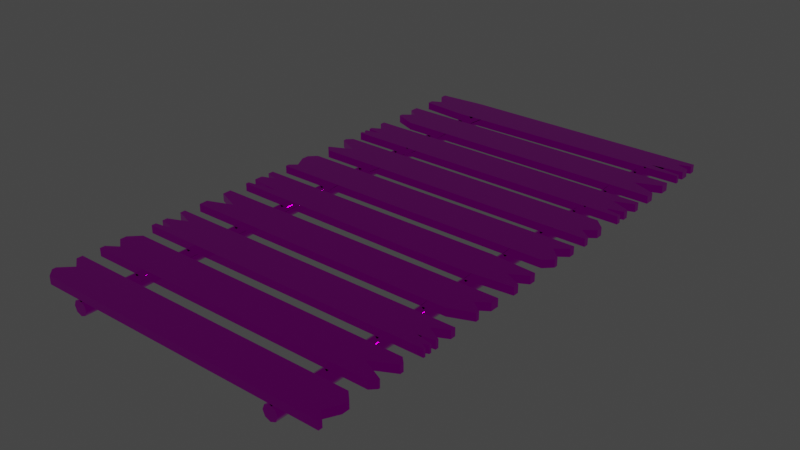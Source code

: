 # Source: Platform.blend  (saved by Blender 2.93.20; exported with 4.5.12 LTS)
import bpy
from mathutils import Matrix  # noqa: F401  (used for matrix-valued properties, if any)

bpy.ops.wm.read_factory_settings(use_empty=True)
scene = bpy.context.scene
scene.name = 'Scene'

# ---- collections
col_collection = bpy.data.collections.new('Collection'); scene.collection.children.link(col_collection)

# ---- images (referenced by path relative to the original .blend; pixels are not part of the script)
import os
ASSET_DIR = os.environ.get("B2B_ASSET_DIR", "")  # directory of the original .blend (textures are referenced by path, not embedded)
HERE = os.path.dirname(os.path.abspath(__file__))  # packed textures are extracted next to this script under _unpacked/

def load_image(name, relpath, width, height, colorspace="sRGB"):
    """Load a texture the original file referenced (path relative to the .blend, or extracted next to this script)."""
    p = next((c for c in (os.path.join(HERE, relpath), os.path.join(ASSET_DIR, relpath)) if relpath and os.path.exists(c)), "")
    if p:
        img = bpy.data.images.load(p, check_existing=True)
        img.name = name
    else:  # same state as the original file: an image datablock whose file is absent (Cycles renders it pink)
        img = bpy.data.images.new(name, width, height)
        img.source = "FILE"
        img.filepath = "//" + (relpath or name)
    img.colorspace_settings.name = colorspace
    return img
img_map__1 = load_image('Map #1', 'Objects_initialShadingGroup_color.png', 1024, 1024, 'sRGB')
img_map__3 = load_image('Map #3', 'Objects_initialShadingGroup_nmap.png', 1024, 1024, 'Non-Color')
img_map__2 = load_image('Map #2', 'Objects_initialShadingGroup_rough.png', 1024, 1024, 'Non-Color')

# ---- materials (node trees are filled in below, after node groups)
mat_initialshadinggroup = bpy.data.materials.new('initialShadingGroup')
mat_initialshadinggroup.use_transparent_shadow = False
mat_initialshadinggroup.diffuse_color = (1.0, 1.0, 1.0, 1.0)
mat_initialshadinggroup.roughness = 0.0
mat_initialshadinggroup.specular_intensity = 1.0
mat_initialshadinggroup.metallic = 1.0

# ---- material node trees
mat_initialshadinggroup.use_nodes = True; mat_initialshadinggroup.node_tree.nodes.clear()
_N = mat_initialshadinggroup.node_tree.nodes; _L = mat_initialshadinggroup.node_tree.links
n0 = _N.new('ShaderNodeBsdfPrincipled'); n0.name = 'Principled BSDF'; n0.location = (10, 300)
n0.distribution = 'GGX'
n0.subsurface_method = 'BURLEY'
n0.inputs[1].default_value = 1.0
n0.inputs[2].default_value = 0.0
n0.inputs[3].default_value = 1.45
n0.inputs[27].default_value = (0.0, 0.0, 0.0, 1.0)
n1 = _N.new('ShaderNodeOutputMaterial'); n1.name = 'Material Output'; n1.location = (300, 300)
n2 = _N.new('ShaderNodeNormalMap'); n2.name = 'Normal Map'; n2.location = (-300, -300)
n2.label = 'Normal/Map'
n2.inputs[0].default_value = 0.02
n3 = _N.new('ShaderNodeTexImage'); n3.name = 'Image Texture'; n3.location = (-300, 600)
n3.image = img_map__1
n4 = _N.new('ShaderNodeTexImage'); n4.name = 'Image Texture.001'; n4.location = (-600, -900)
n4.image = img_map__3
n5 = _N.new('ShaderNodeTexImage'); n5.name = 'Image Texture.002'; n5.location = (-300, 300)
n5.image = img_map__2
_L.new(n0.outputs[0], n1.inputs[0])
_L.new(n2.outputs[0], n0.inputs[5])
_L.new(n3.outputs[0], n0.inputs[0])
_L.new(n4.outputs[0], n2.inputs[1])
_L.new(n5.outputs[0], n0.inputs[13])
n1.is_active_output = True

# ---- world
world_world = bpy.data.worlds.new('World'); scene.world = world_world
world_world.use_nodes = True; world_world.node_tree.nodes.clear()
_N = world_world.node_tree.nodes; _L = world_world.node_tree.links
n0 = _N.new('ShaderNodeOutputWorld'); n0.name = 'World Output'; n0.location = (300, 300)
n1 = _N.new('ShaderNodeBackground'); n1.name = 'Background'; n1.location = (10, 300)
n1.inputs[0].default_value = (0.05088, 0.05088, 0.05088, 1.0)
_L.new(n1.outputs[0], n0.inputs[0])
n0.is_active_output = True
world_world.color = (0.05088, 0.05088, 0.05088)
world_world.use_sun_shadow = False
world_world.sun_shadow_jitter_overblur = 0.0

# ---- meshes
me_beamsmesh = bpy.data.meshes.new('BeamsMesh')
me_beamsmesh.from_pydata([(-1.213, 0.04133, -3.027), (-1.154, 0.01325, -3.019), (-1.273, 0.01325, -3.019), (-1.297, -0.04617, -3.019), (-1.273, -0.1056, -3.019), (-1.213, -0.1302, -3.019), (-1.154, -0.1056, -3.019), (-1.129, -0.04617, -3.019), (-1.154, 0.01325, 3.027), (-1.213, 0.03787, 3.027), (-1.273, 0.01325, 3.027), (-1.297, -0.04617, 3.027), (-1.273, -0.1056, 3.027), (-1.213, -0.1302, 3.027), (-1.154, -0.1056, 3.027), (-1.129, -0.04617, 3.027), (-1.213, -0.04617, -3.019), (-1.213, -0.04617, 3.027), (1.273, 0.01325, -3.019), (1.213, 0.03787, -3.019), (1.154, 0.01325, -3.019), (1.129, -0.04617, -3.019), (1.154, -0.1056, -3.019), (1.213, -0.1302, -3.019), (1.273, -0.1056, -3.019), (1.297, -0.04617, -3.019), (1.273, 0.01325, 3.027), (1.213, 0.03787, 3.027), (1.154, 0.01325, 3.027), (1.129, -0.04617, 3.027), (1.154, -0.1056, 3.027), (1.213, -0.1302, 3.027), (1.273, -0.1056, 3.027), (1.297, -0.04617, 3.027), (1.213, -0.04617, -3.019), (1.213, -0.04617, 3.027)], [], [(9, 8, 1, 0), (10, 9, 0, 2), (11, 10, 2, 3), (12, 11, 3, 4), (13, 12, 4, 5), (14, 13, 5, 6), (15, 14, 6, 7), (8, 15, 7, 1), (0, 1, 16), (2, 0, 16), (3, 2, 16), (4, 3, 16), (5, 4, 16), (6, 5, 16), (7, 6, 16), (1, 7, 16), (8, 9, 17), (9, 10, 17), (10, 11, 17), (11, 12, 17), (12, 13, 17), (13, 14, 17), (14, 15, 17), (15, 8, 17), (27, 26, 18, 19), (28, 27, 19, 20), (29, 28, 20, 21), (30, 29, 21, 22), (31, 30, 22, 23), (31, 23, 24, 32), (33, 32, 24, 25), (26, 33, 25, 18), (19, 18, 34), (20, 19, 34), (21, 20, 34), (22, 21, 34), (23, 22, 34), (24, 23, 34), (25, 24, 34), (18, 25, 34), (26, 27, 35), (27, 28, 35), (28, 29, 35), (29, 30, 35), (30, 31, 35), (31, 32, 35), (32, 33, 35), (33, 26, 35)])
me_beamsmesh.polygons.foreach_set('use_smooth', [True] * 48)
_k = set([(0, 1), (0, 2), (1, 7), (2, 3), (3, 4), (4, 5), (5, 6), (6, 7), (8, 9), (8, 15), (9, 10), (10, 11), (11, 12), (12, 13), (13, 14), (14, 15), (18, 19), (18, 25), (19, 20), (20, 21), (21, 22), (22, 23), (23, 24), (24, 25), (26, 27), (26, 33), (27, 28), (28, 29), (29, 30), (30, 31), (31, 32), (32, 33)])
me_beamsmesh.attributes.new('sharp_edge', 'BOOLEAN', 'EDGE').data.foreach_set('value', [ (min(e.vertices), max(e.vertices)) in _k for e in me_beamsmesh.edges])
_uv = me_beamsmesh.uv_layers.new(name='UVChannel_1')
_uv.uv.foreach_set('vector', [0.732, 0.2917, 0.7346, 0.2917, 0.7346, 0.5378, 0.732, 0.5378, 0.7293, 0.2917, 0.732, 0.2917, 0.732, 0.5378, 0.7294, 0.5378, 0.7267, 0.2917, 0.7293, 0.2917, 0.7294, 0.5378, 0.7267, 0.5378, 0.7241, 0.2917, 0.7267, 0.2917, 0.7267, 0.5378, 0.7241, 0.5378, 0.7215, 0.2917, 0.7241, 0.2917, 0.7241, 0.5378, 0.7215, 0.5378, 0.7189, 0.2917, 0.7215, 0.2917, 0.7215, 0.5378, 0.7189, 0.5378, 0.7163, 0.2917, 0.7189, 0.2917, 0.7189, 0.5378, 0.7163, 0.5378, 0.7136, 0.2917, 0.7163, 0.2917, 0.7163, 0.5378, 0.7137, 0.5378, 0.4799, 0.1784, 0.4817, 0.1766, 0.483, 0.1797, 0.4799, 0.181, 0.4799, 0.1784, 0.483, 0.1797, 0.4817, 0.1829, 0.4799, 0.181, 0.483, 0.1797, 0.4844, 0.1829, 0.4817, 0.1829, 0.483, 0.1797, 0.4862, 0.181, 0.4844, 0.1829, 0.483, 0.1797, 0.4862, 0.1784, 0.4862, 0.181, 0.483, 0.1797, 0.4844, 0.1766, 0.4862, 0.1784, 0.483, 0.1797, 0.4817, 0.1766, 0.4844, 0.1766, 0.483, 0.1797, 0.7192, 0.1109, 0.7192, 0.1083, 0.7224, 0.1096, 0.7192, 0.1083, 0.7211, 0.1065, 0.7224, 0.1096, 0.7211, 0.1065, 0.7237, 0.1065, 0.7224, 0.1096, 0.7237, 0.1065, 0.7255, 0.1083, 0.7224, 0.1096, 0.7255, 0.1083, 0.7255, 0.1109, 0.7224, 0.1096, 0.7255, 0.1109, 0.7237, 0.1128, 0.7224, 0.1096, 0.7237, 0.1128, 0.7211, 0.1128, 0.7224, 0.1096, 0.7211, 0.1128, 0.7192, 0.1109, 0.7224, 0.1096, 0.7433, 0.3692, 0.7459, 0.3692, 0.7459, 0.6152, 0.7433, 0.6152, 0.7406, 0.3692, 0.7433, 0.3692, 0.7433, 0.6152, 0.7406, 0.6152, 0.759, 0.3692, 0.7616, 0.3692, 0.7616, 0.6152, 0.759, 0.6152, 0.7564, 0.3692, 0.759, 0.3692, 0.759, 0.6152, 0.7564, 0.6152, 0.7537, 0.3692, 0.7564, 0.3692, 0.7564, 0.6152, 0.7537, 0.6152, 0.7537, 0.3692, 0.7537, 0.6152, 0.7511, 0.6152, 0.7511, 0.3692, 0.7485, 0.3692, 0.7511, 0.3692, 0.7511, 0.6152, 0.7485, 0.6152, 0.7459, 0.3692, 0.7485, 0.3692, 0.7485, 0.6152, 0.7459, 0.6152, 0.7919, 0.005859, 0.7945, 0.005859, 0.7932, 0.009019, 0.79, 0.00771, 0.7919, 0.005859, 0.7932, 0.009019, 0.79, 0.01033, 0.79, 0.00771, 0.7932, 0.009019, 0.7919, 0.01218, 0.79, 0.01033, 0.7932, 0.009019, 0.7945, 0.01218, 0.7919, 0.01218, 0.7932, 0.009019, 0.7963, 0.01033, 0.7945, 0.01218, 0.7932, 0.009019, 0.7963, 0.007711, 0.7963, 0.01033, 0.7932, 0.009019, 0.7945, 0.005859, 0.7963, 0.007711, 0.7932, 0.009019, 0.5283, 0.2049, 0.5283, 0.2023, 0.5315, 0.2036, 0.5283, 0.2023, 0.5302, 0.2004, 0.5315, 0.2036, 0.5302, 0.2004, 0.5328, 0.2004, 0.5315, 0.2036, 0.5328, 0.2004, 0.5346, 0.2023, 0.5315, 0.2036, 0.5346, 0.2023, 0.5346, 0.2049, 0.5315, 0.2036, 0.5346, 0.2049, 0.5328, 0.2067, 0.5315, 0.2036, 0.5328, 0.2067, 0.5302, 0.2067, 0.5315, 0.2036, 0.5302, 0.2067, 0.5283, 0.2049, 0.5315, 0.2036])
me_beamsmesh.materials.append(mat_initialshadinggroup)
me_beamsmesh.use_remesh_fix_poles = True
me_beamsmesh.use_remesh_preserve_attributes = False
me_beamsmesh.update()
me_beamsmesh.normals_split_custom_set([tuple(v) for v in zip(*[iter([-7.535e-07, 1.0, -4.984e-05, 0.7071, 0.7071, 6.176e-06, 0.7071, 0.7071, 3.698e-07, -7.423e-07, 1.0, 0.0002857, -0.7071, 0.7071, 0.0001414, -7.535e-07, 1.0, -4.984e-05, -7.423e-07, 1.0, 0.0002857, -0.7071, 0.7071, 2.889e-07, -1.0, 2.218e-06, 1.215e-10, -0.7071, 0.7071, 0.0001414, -0.7071, 0.7071, 2.889e-07, -1.0, 2.218e-06, 1.215e-10, -0.7071, -0.7071, -1.328e-08, -1.0, 2.218e-06, 1.215e-10, -1.0, 2.218e-06, 1.215e-10, -0.7071, -0.7071, -1.328e-08, -1.15e-06, -1.0, -1.944e-08, -0.7071, -0.7071, -1.328e-08, -0.7071, -0.7071, -1.328e-08, -1.15e-06, -1.0, -1.944e-08, 0.7071, -0.7071, -1.328e-08, -1.15e-06, -1.0, -1.944e-08, -1.15e-06, -1.0, -1.944e-08, 0.7071, -0.7071, -1.328e-08, 1.0, 2.197e-06, 1.62e-10, 0.7071, -0.7071, -1.328e-08, 0.7071, -0.7071, -1.328e-08, 1.0, 2.197e-06, 1.62e-10, 0.7071, 0.7071, 6.176e-06, 1.0, 2.197e-06, 1.62e-10, 1.0, 2.197e-06, 1.62e-10, 0.7071, 0.7071, 3.698e-07, 4.072e-06, 2.147e-05, -1.0, -2.446e-06, -4.878e-06, -1.0, -7.697e-07, -1.532e-05, -1.0, 1.001e-06, -2.075e-06, -1.0, 4.072e-06, 2.147e-05, -1.0, -7.697e-07, -1.532e-05, -1.0, 0.0, 0.0, -1.0, 1.001e-06, -2.075e-06, -1.0, -7.697e-07, -1.532e-05, -1.0, -2.983e-06, 0.0, -1.0, 0.0, 0.0, -1.0, -7.697e-07, -1.532e-05, -1.0, -2.983e-06, 0.0, -1.0, -2.983e-06, 0.0, -1.0, -7.697e-07, -1.532e-05, -1.0, 0.0, 0.0, -1.0, -2.983e-06, 0.0, -1.0, -7.697e-07, -1.532e-05, -1.0, 0.0, 0.0, -1.0, 0.0, 0.0, -1.0, -7.697e-07, -1.532e-05, -1.0, -2.446e-06, -4.878e-06, -1.0, 0.0, 0.0, -1.0, -7.697e-07, -1.532e-05, -1.0, -5.967e-06, 0.0, 1.0, 2.47e-11, 0.0, 1.0, 3.184e-12, 0.0, 1.0, 2.47e-11, 0.0, 1.0, 5.967e-06, 0.0, 1.0, 3.184e-12, 0.0, 1.0, 5.967e-06, 0.0, 1.0, 0.0, 0.0, 1.0, 3.184e-12, 0.0, 1.0, 0.0, 0.0, 1.0, 0.0, 0.0, 1.0, 3.184e-12, 0.0, 1.0, 0.0, 0.0, 1.0, 0.0, 0.0, 1.0, 3.184e-12, 0.0, 1.0, 0.0, 0.0, 1.0, 0.0, 0.0, 1.0, 3.184e-12, 0.0, 1.0, 0.0, 0.0, 1.0, 0.0, 0.0, 1.0, 3.184e-12, 0.0, 1.0, 0.0, 0.0, 1.0, -5.967e-06, 0.0, 1.0, 3.184e-12, 0.0, 1.0, 1.869e-06, 1.0, 1.782e-08, 0.7071, 0.7071, 1.264e-08, 0.7071, 0.7071, 1.264e-08, 1.869e-06, 1.0, 1.782e-08, -0.7071, 0.7071, 1.264e-08, 1.869e-06, 1.0, 1.782e-08, 1.869e-06, 1.0, 1.782e-08, -0.7071, 0.7071, 1.264e-08, -1.0, 2.238e-06, 1.62e-10, -0.7071, 0.7071, 1.264e-08, -0.7071, 0.7071, 1.264e-08, -1.0, 2.238e-06, 1.62e-10, -0.7071, -0.7071, -1.328e-08, -1.0, 2.238e-06, 1.62e-10, -1.0, 2.238e-06, 1.62e-10, -0.7071, -0.7071, -1.328e-08, 1.869e-06, -1.0, -1.944e-08, -0.7071, -0.7071, -1.328e-08, -0.7071, -0.7071, -1.328e-08, 1.869e-06, -1.0, -1.944e-08, 1.869e-06, -1.0, -1.944e-08, 1.869e-06, -1.0, -1.944e-08, 0.7071, -0.7071, -1.328e-08, 0.7071, -0.7071, -1.328e-08, 1.0, 2.238e-06, 1.62e-10, 0.7071, -0.7071, -1.328e-08, 0.7071, -0.7071, -1.328e-08, 1.0, 2.238e-06, 1.62e-10, 0.7071, 0.7071, 1.264e-08, 1.0, 2.238e-06, 1.62e-10, 1.0, 2.238e-06, 1.62e-10, 0.7071, 0.7071, 1.264e-08, -2.983e-06, 0.0, -1.0, -2.983e-06, 0.0, -1.0, -1.492e-06, 0.0, -1.0, 0.0, 0.0, -1.0, -2.983e-06, 0.0, -1.0, -1.492e-06, 0.0, -1.0, 0.0, 0.0, -1.0, 0.0, 0.0, -1.0, -1.492e-06, 0.0, -1.0, -2.983e-06, 0.0, -1.0, 0.0, 0.0, -1.0, -1.492e-06, 0.0, -1.0, -2.983e-06, 0.0, -1.0, -2.983e-06, 0.0, -1.0, -1.492e-06, 0.0, -1.0, 0.0, 0.0, -1.0, -2.983e-06, 0.0, -1.0, -1.492e-06, 0.0, -1.0, 0.0, 0.0, -1.0, 0.0, 0.0, -1.0, -1.492e-06, 0.0, -1.0, -2.983e-06, 0.0, -1.0, 0.0, 0.0, -1.0, -1.492e-06, 0.0, -1.0, -5.967e-06, 0.0, 1.0, -4.13e-11, 0.0, 1.0, -5.5e-12, 0.0, 1.0, -4.13e-11, 0.0, 1.0, 5.967e-06, 0.0, 1.0, -5.5e-12, 0.0, 1.0, 5.967e-06, 0.0, 1.0, 0.0, 0.0, 1.0, -5.5e-12, 0.0, 1.0, 0.0, 0.0, 1.0, 0.0, 0.0, 1.0, -5.5e-12, 0.0, 1.0, 0.0, 0.0, 1.0, 0.0, 0.0, 1.0, -5.5e-12, 0.0, 1.0, 0.0, 0.0, 1.0, 0.0, 0.0, 1.0, -5.5e-12, 0.0, 1.0, 0.0, 0.0, 1.0, 0.0, 0.0, 1.0, -5.5e-12, 0.0, 1.0, 0.0, 0.0, 1.0, -5.967e-06, 0.0, 1.0, -5.5e-12, 0.0, 1.0])] * 3)])
me_board_1mesh = bpy.data.meshes.new('Board_1Mesh')
me_board_1mesh.from_pydata([(-1.733, 0.04133, -2.648), (1.733, 0.04133, -2.628), (-1.733, 0.1302, -2.648), (1.733, 0.1302, -2.628), (-1.733, 0.1302, -2.985), (1.733, 0.1302, -3.027), (-1.733, 0.04133, -2.985), (1.733, 0.04133, -3.027), (-1.213, 0.1302, -3.027), (-1.213, 0.04133, -3.027), (-1.213, 0.04133, -2.6), (-1.213, 0.1302, -2.6), (-1.733, 0.1302, -2.912), (-1.733, 0.04133, -2.912), (-1.55, 0.04133, -2.811), (1.382, 0.04133, -2.715), (1.589, 0.1302, -2.912), (-1.55, 0.1302, -2.811), (-1.733, 0.1302, -2.715), (-1.733, 0.04133, -2.715), (1.382, 0.1302, -2.715), (1.733, 0.04133, -2.763), (1.733, 0.1302, -2.763), (1.733, 0.04133, -2.862), (1.589, 0.04133, -2.912), (1.733, 0.04133, -2.962), (1.733, 0.1302, -2.862), (1.733, 0.1302, -2.962), (1.733, 0.04133, -2.667), (1.733, 0.1302, -2.667)], [], [(11, 2, 0, 10), (1, 3, 11, 10), (11, 17, 18, 2), (20, 3, 29), (11, 3, 20, 17), (27, 5, 8, 16), (8, 17, 16), (4, 12, 17, 8), (22, 16, 20), (16, 17, 20), (16, 22, 26), (9, 6, 4, 8), (8, 5, 7, 9), (14, 10, 0, 19), (1, 15, 28), (10, 14, 15, 1), (13, 6, 9, 14), (15, 14, 9), (23, 21, 15, 24), (9, 24, 15), (24, 9, 7, 25), (29, 3, 1, 28), (19, 0, 2, 18), (12, 4, 6, 13), (7, 5, 27, 25), (17, 14, 19, 18), (23, 26, 22, 21), (14, 17, 12, 13), (23, 24, 16, 26), (24, 25, 27, 16), (28, 15, 20, 29), (22, 20, 15, 21)])
me_board_1mesh.polygons.foreach_set('use_smooth', [True] * 32)
_k = set([(0, 2), (0, 10), (0, 19), (1, 3), (1, 10), (1, 28), (2, 11), (2, 18), (3, 11), (3, 29), (4, 6), (4, 8), (4, 12), (5, 7), (5, 8), (5, 27), (6, 9), (6, 13), (7, 9), (7, 25), (12, 13), (12, 17), (13, 14), (14, 17), (14, 19), (15, 20), (15, 21), (15, 28), (16, 24), (16, 26), (16, 27), (17, 18), (18, 19), (20, 22), (20, 29), (21, 22), (21, 23), (22, 26), (23, 24), (23, 26), (24, 25), (25, 27), (28, 29)])
me_board_1mesh.attributes.new('sharp_edge', 'BOOLEAN', 'EDGE').data.foreach_set('value', [ (min(e.vertices), max(e.vertices)) in _k for e in me_board_1mesh.edges])
_uv = me_board_1mesh.uv_layers.new(name='UVChannel_1')
_uv.uv.foreach_set('vector', [0.8149, 0.9813, 0.8361, 0.9813, 0.8361, 0.9849, 0.8149, 0.9849, 0.695, 0.9849, 0.695, 0.9812, 0.8149, 0.9813, 0.8149, 0.9849, 0.9334, 0.4193, 0.942, 0.433, 0.9381, 0.4405, 0.9354, 0.4405, 0.9381, 0.3137, 0.9345, 0.2994, 0.9361, 0.2994, 0.9334, 0.4193, 0.9345, 0.2994, 0.9381, 0.3137, 0.942, 0.433, 0.9482, 0.2994, 0.9508, 0.2994, 0.9508, 0.4193, 0.9461, 0.3053, 0.9508, 0.4193, 0.942, 0.433, 0.9461, 0.3053, 0.9491, 0.4405, 0.9461, 0.4405, 0.942, 0.433, 0.9508, 0.4193, 0.9401, 0.2994, 0.9461, 0.3053, 0.9381, 0.3137, 0.9461, 0.3053, 0.942, 0.433, 0.9381, 0.3137, 0.9461, 0.3053, 0.9401, 0.2994, 0.9441, 0.2994, 0.9567, 0.1958, 0.9567, 0.1745, 0.9603, 0.1745, 0.9603, 0.1958, 0.9603, 0.1958, 0.9603, 0.3157, 0.9567, 0.3157, 0.9567, 0.1958, 0.3788, 0.9057, 0.3651, 0.8971, 0.3863, 0.899, 0.3863, 0.9017, 0.2452, 0.8982, 0.2595, 0.9017, 0.2452, 0.8998, 0.3651, 0.8971, 0.3788, 0.9057, 0.2595, 0.9017, 0.2452, 0.8982, 0.3863, 0.9098, 0.3863, 0.9127, 0.3651, 0.9145, 0.3788, 0.9057, 0.2595, 0.9017, 0.3788, 0.9057, 0.3651, 0.9145, 0.2452, 0.9077, 0.2452, 0.9037, 0.2595, 0.9017, 0.2511, 0.9098, 0.3651, 0.9145, 0.2511, 0.9098, 0.2595, 0.9017, 0.2511, 0.9098, 0.3651, 0.9145, 0.2452, 0.9144, 0.2452, 0.9118, 0.9603, 0.3637, 0.9603, 0.3653, 0.9567, 0.3653, 0.9567, 0.3637, 0.8389, 0.9849, 0.8361, 0.9849, 0.8361, 0.9813, 0.8389, 0.9813, 0.8558, 0.9813, 0.8588, 0.9813, 0.8588, 0.9849, 0.8558, 0.9849, 0.9567, 0.3157, 0.9603, 0.3157, 0.9603, 0.3183, 0.9567, 0.3183, 0.8473, 0.9813, 0.8473, 0.9849, 0.8389, 0.9849, 0.8389, 0.9813, 0.9567, 0.3308, 0.9603, 0.3308, 0.9603, 0.3348, 0.9567, 0.3348, 0.8473, 0.9849, 0.8473, 0.9813, 0.8558, 0.9813, 0.8558, 0.9849, 0.9567, 0.3308, 0.9567, 0.3246, 0.9603, 0.3246, 0.9603, 0.3308, 0.9567, 0.3246, 0.9567, 0.3183, 0.9603, 0.3183, 0.9603, 0.3246, 0.9567, 0.3637, 0.9567, 0.3493, 0.9603, 0.3493, 0.9603, 0.3637, 0.9603, 0.3348, 0.9603, 0.3493, 0.9567, 0.3493, 0.9567, 0.3348])
me_board_1mesh.materials.append(mat_initialshadinggroup)
me_board_1mesh.use_remesh_fix_poles = True
me_board_1mesh.use_remesh_preserve_attributes = False
me_board_1mesh.update()
me_board_1mesh.normals_split_custom_set([tuple(v) for v in zip(*[iter([-0.005965, -1.244e-05, 1.0, -0.09342, 0.0, 0.9956, -0.09342, 0.0, 0.9956, -0.005965, 0.0, 1.0, 0.009524, 0.0, 1.0, 0.009524, 0.0, 1.0, -0.005965, -1.244e-05, 1.0, -0.005965, 0.0, 1.0, 0.0, 1.0, 0.0, -5.722e-09, 1.0, -1.916e-08, 0.0, 1.0, 0.0, 0.0, 1.0, 0.0, -3.226e-10, 1.0, -9.756e-08, 0.0, 1.0, 0.0, 0.0, 1.0, 0.0, 0.0, 1.0, 0.0, 0.0, 1.0, 0.0, -3.226e-10, 1.0, -9.756e-08, -5.722e-09, 1.0, -1.916e-08, 0.0, 1.0, -1.707e-07, 0.0, 1.0, -1.707e-07, -2.567e-10, 1.0, 6.36e-08, -1.159e-08, 1.0, -1.62e-07, -2.567e-10, 1.0, 6.36e-08, -5.722e-09, 1.0, -1.916e-08, -1.159e-08, 1.0, -1.62e-07, -1.541e-08, 1.0, -6.685e-08, -1.541e-08, 1.0, -6.685e-08, -5.722e-09, 1.0, -1.916e-08, -2.567e-10, 1.0, 6.36e-08, -5.318e-08, 1.0, -1.034e-07, -1.159e-08, 1.0, -1.62e-07, -3.226e-10, 1.0, -9.756e-08, -1.159e-08, 1.0, -1.62e-07, -5.722e-09, 1.0, -1.916e-08, -3.226e-10, 1.0, -9.756e-08, -1.159e-08, 1.0, -1.62e-07, -5.318e-08, 1.0, -1.034e-07, -1.029e-07, 1.0, 0.0, -0.01215, -2.674e-09, -0.9999, -0.08077, 0.0, -0.9967, -0.08077, 0.0, -0.9967, -0.01215, 0.0, -0.9999, -0.01215, 0.0, -0.9999, 0.0, 0.0, -1.0, 0.0, 0.0, -1.0, -0.01215, -2.674e-09, -0.9999, -2.493e-09, -1.0, 6.979e-08, -1.937e-10, -1.0, 2.742e-08, -2.381e-09, -1.0, 7.039e-08, -2.381e-09, -1.0, 7.039e-08, 8.941e-09, -1.0, 3.136e-09, 6.583e-10, -1.0, 3.28e-08, 1.06e-08, -1.0, 0.0, -1.937e-10, -1.0, 2.742e-08, -2.493e-09, -1.0, 6.979e-08, 6.583e-10, -1.0, 3.28e-08, 8.941e-09, -1.0, 3.136e-09, -3.902e-09, -1.0, 8.357e-08, -3.902e-09, -1.0, 8.357e-08, -9.283e-10, -1.0, 6.726e-08, -2.493e-09, -1.0, 6.979e-08, 6.583e-10, -1.0, 3.28e-08, -2.493e-09, -1.0, 6.979e-08, -9.283e-10, -1.0, 6.726e-08, -2.079e-10, -1.0, 5.07e-08, -2.079e-10, -1.0, 5.07e-08, 6.583e-10, -1.0, 3.28e-08, -2.291e-12, -1.0, 6.701e-08, -9.283e-10, -1.0, 6.726e-08, -2.291e-12, -1.0, 6.701e-08, 6.583e-10, -1.0, 3.28e-08, -2.291e-12, -1.0, 6.701e-08, -9.283e-10, -1.0, 6.726e-08, -1.576e-10, -1.0, 8.537e-08, -1.576e-10, -1.0, 8.537e-08, 1.0, 0.0, 0.0, 1.0, 0.0, 0.0, 1.0, 0.0, 0.0, 1.0, 0.0, 0.0, -1.0, 0.0, 0.0, -1.0, 0.0, 0.0, -1.0, 0.0, 0.0, -1.0, 0.0, 0.0, -1.0, 0.0, 0.0, -1.0, 0.0, 0.0, -1.0, 0.0, 0.0, -1.0, 0.0, 0.0, 1.0, 0.0, 0.0, 1.0, 0.0, 0.0, 1.0, 0.0, 0.0, 1.0, 0.0, 0.0, -0.4652, 0.0, -0.8852, -0.4652, 0.0, -0.8852, -0.4652, 0.0, -0.8852, -0.4652, 0.0, -0.8852, 1.0, 0.0, 0.0, 1.0, 0.0, 0.0, 1.0, 0.0, 0.0, 1.0, 0.0, 0.0, -0.4805, 0.0, 0.877, -0.4805, 0.0, 0.877, -0.4805, 0.0, 0.877, -0.4805, 0.0, 0.877, 0.3279, 0.0, -0.9447, 0.3279, 0.0, -0.9447, 0.3279, 0.0, -0.9447, 0.3279, 0.0, -0.9447, 0.3279, 0.0, 0.9447, 0.3279, 0.0, 0.9447, 0.3279, 0.0, 0.9447, 0.3279, 0.0, 0.9447, 0.1359, 0.0, -0.9907, 0.1359, 0.0, -0.9907, 0.1359, 0.0, -0.9907, 0.1359, 0.0, -0.9907, 0.1359, 0.0, 0.9907, 0.1359, 0.0, 0.9907, 0.1359, 0.0, 0.9907, 0.1359, 0.0, 0.9907])] * 3)])
me_board_2mesh = bpy.data.meshes.new('Board_2Mesh')
me_board_2mesh.from_pydata([(1.733, 0.04133, -1.975), (1.733, 0.1302, -1.975), (-1.733, 0.1302, -2.403), (1.733, 0.1302, -2.403), (-1.733, 0.04133, -2.403), (1.733, 0.04133, -2.403), (1.733, 0.1302, -2.301), (-1.733, 0.1302, -2.301), (-1.733, 0.04133, -2.301), (1.733, 0.04133, -2.301), (1.733, 0.1302, -2.077), (-1.733, 0.1302, -2.077), (-1.733, 0.04133, -2.077), (1.733, 0.04133, -2.077), (-1.608, 0.04133, -2.216), (1.453, 0.04133, -2.186), (1.453, 0.1302, -2.186), (-1.608, 0.1302, -2.216), (-1.479, 0.04133, -1.975), (-1.479, 0.04133, -2.403), (-1.479, 0.1302, -2.403), (-1.479, 0.1302, -1.975), (-1.733, 0.04133, -2.117), (-1.733, 0.1302, -2.117)], [], [(1, 21, 18, 0), (21, 11, 12, 18), (21, 1, 10), (20, 6, 3), (21, 10, 16), (16, 6, 20, 21), (7, 20, 2), (20, 7, 17, 21), (23, 21, 17), (11, 21, 23), (3, 5, 19, 20), (19, 4, 2, 20), (18, 13, 0), (19, 5, 9), (13, 18, 15), (19, 9, 15, 18), (14, 18, 22), (19, 18, 14, 8), (4, 19, 8), (22, 18, 12), (0, 13, 10, 1), (7, 2, 4, 8), (5, 3, 6, 9), (23, 17, 14, 22), (13, 15, 16, 10), (15, 9, 6, 16), (14, 17, 7, 8), (23, 22, 12, 11)])
me_board_2mesh.polygons.foreach_set('use_smooth', [True] * 28)
_k = set([(0, 1), (0, 13), (0, 18), (1, 10), (1, 21), (2, 4), (2, 7), (2, 20), (3, 5), (3, 6), (3, 20), (4, 8), (4, 19), (5, 9), (5, 19), (6, 9), (6, 16), (7, 8), (7, 17), (8, 14), (9, 15), (10, 13), (10, 16), (11, 12), (11, 21), (11, 23), (12, 18), (12, 22), (13, 15), (14, 17), (14, 22), (15, 16), (17, 23), (22, 23)])
me_board_2mesh.attributes.new('sharp_edge', 'BOOLEAN', 'EDGE').data.foreach_set('value', [ (min(e.vertices), max(e.vertices)) in _k for e in me_board_2mesh.edges])
_uv = me_board_2mesh.uv_layers.new(name='UVChannel_1')
_uv.uv.foreach_set('vector', [0.3338, 0.9865, 0.2031, 0.9865, 0.2031, 0.9829, 0.3338, 0.9829, 0.2031, 0.9865, 0.192, 0.9865, 0.192, 0.9829, 0.2031, 0.9829, 0.9711, 0.4803, 0.9711, 0.3496, 0.9752, 0.3496, 0.9885, 0.4803, 0.9844, 0.3496, 0.9885, 0.3496, 0.9711, 0.4803, 0.9752, 0.3496, 0.9797, 0.361, 0.9797, 0.361, 0.9844, 0.3496, 0.9885, 0.4803, 0.9711, 0.4803, 0.9844, 0.4907, 0.9885, 0.4803, 0.9885, 0.4907, 0.9885, 0.4803, 0.9844, 0.4907, 0.9809, 0.4855, 0.9711, 0.4803, 0.9769, 0.4907, 0.9711, 0.4803, 0.9809, 0.4855, 0.9752, 0.4907, 0.9711, 0.4803, 0.9769, 0.4907, 0.157, 0.9769, 0.157, 0.9733, 0.2878, 0.9732, 0.2878, 0.9769, 0.2878, 0.9732, 0.2981, 0.9732, 0.2981, 0.9769, 0.2878, 0.9769, 0.2288, 0.8906, 0.09806, 0.8948, 0.09806, 0.8906, 0.2288, 0.908, 0.09806, 0.908, 0.09806, 0.9039, 0.09806, 0.8948, 0.2288, 0.8906, 0.1095, 0.8992, 0.2288, 0.908, 0.09806, 0.9039, 0.1095, 0.8992, 0.2288, 0.8906, 0.234, 0.9004, 0.2288, 0.8906, 0.2392, 0.8964, 0.2288, 0.908, 0.2288, 0.8906, 0.234, 0.9004, 0.2392, 0.9039, 0.2392, 0.908, 0.2288, 0.908, 0.2392, 0.9039, 0.2392, 0.8964, 0.2288, 0.8906, 0.2392, 0.8948, 0.1241, 0.9733, 0.1283, 0.9733, 0.1283, 0.9769, 0.1241, 0.9769, 0.1776, 0.9865, 0.1735, 0.9865, 0.1735, 0.9829, 0.1776, 0.9829, 0.157, 0.9733, 0.157, 0.9769, 0.1529, 0.9769, 0.1529, 0.9733, 0.1903, 0.9865, 0.1838, 0.9865, 0.1838, 0.9829, 0.1903, 0.9829, 0.1283, 0.9733, 0.1405, 0.9733, 0.1405, 0.9769, 0.1283, 0.9769, 0.1405, 0.9733, 0.1529, 0.9733, 0.1529, 0.9769, 0.1405, 0.9769, 0.1838, 0.9829, 0.1838, 0.9865, 0.1776, 0.9865, 0.1776, 0.9829, 0.1903, 0.9865, 0.1903, 0.9829, 0.192, 0.9829, 0.192, 0.9865])
me_board_2mesh.materials.append(mat_initialshadinggroup)
me_board_2mesh.use_remesh_fix_poles = True
me_board_2mesh.use_remesh_preserve_attributes = False
me_board_2mesh.update()
me_board_2mesh.normals_split_custom_set([tuple(v) for v in zip(*[iter([0.0, 0.0, 1.0, -0.02926, -5.522e-05, 0.9996, -0.02926, 0.0, 0.9996, 0.0, 0.0, 1.0, -0.02926, -5.522e-05, 0.9996, -0.3709, 0.0, 0.9287, -0.3709, 0.0, 0.9287, -0.02926, 0.0, 0.9996, 3.579e-09, 1.0, 1.705e-09, 0.0, 1.0, 0.0, 0.0, 1.0, -2.035e-08, 8.285e-09, 1.0, -3.156e-08, -2.116e-10, 1.0, 0.0, 0.0, 1.0, 0.0, 3.579e-09, 1.0, 1.705e-09, 0.0, 1.0, -2.035e-08, -5.045e-10, 1.0, -4.794e-08, -5.045e-10, 1.0, -4.794e-08, -2.116e-10, 1.0, 0.0, 8.285e-09, 1.0, -3.156e-08, 3.579e-09, 1.0, 1.705e-09, 1.042e-08, 1.0, -3.752e-08, 8.285e-09, 1.0, -3.156e-08, 0.0, 1.0, 0.0, 8.285e-09, 1.0, -3.156e-08, 1.042e-08, 1.0, -3.752e-08, 1.516e-08, 1.0, -2.469e-08, 3.579e-09, 1.0, 1.705e-09, 0.0, 1.0, 4.557e-08, 3.579e-09, 1.0, 1.705e-09, 1.516e-08, 1.0, -2.469e-08, 0.0, 1.0, 0.0, 3.579e-09, 1.0, 1.705e-09, 0.0, 1.0, 4.557e-08, 0.0, 0.0, -1.0, 0.0, 0.0, -1.0, 0.0, 0.0, -1.0, 0.0, 0.0, -1.0, 0.0, 0.0, -1.0, 0.0, 0.0, -1.0, 0.0, 0.0, -1.0, 0.0, 0.0, -1.0, 4.161e-10, -1.0, 4.186e-08, 1.909e-10, -1.0, 8.867e-08, 0.0, -1.0, 9.133e-08, 1.28e-09, -1.0, 4.136e-08, 0.0, -1.0, 0.0, -1.038e-10, -1.0, 7.743e-09, 1.909e-10, -1.0, 8.867e-08, 4.161e-10, -1.0, 4.186e-08, 2.022e-10, -1.0, 5.681e-08, 1.28e-09, -1.0, 4.136e-08, -1.038e-10, -1.0, 7.743e-09, 2.022e-10, -1.0, 5.681e-08, 4.161e-10, -1.0, 4.186e-08, 4.277e-09, -1.0, 5.589e-08, 4.161e-10, -1.0, 4.186e-08, -8.048e-09, -1.0, 2.279e-08, 1.28e-09, -1.0, 4.136e-08, 4.161e-10, -1.0, 4.186e-08, 4.277e-09, -1.0, 5.589e-08, 1.804e-09, -1.0, 2.814e-08, 0.0, -1.0, 0.0, 1.28e-09, -1.0, 4.136e-08, 1.804e-09, -1.0, 2.814e-08, -8.048e-09, -1.0, 2.279e-08, 4.161e-10, -1.0, 4.186e-08, -2.225e-08, -1.0, 0.0, 1.0, 0.0, 0.0, 1.0, 0.0, 0.0, 1.0, 0.0, 0.0, 1.0, 0.0, 0.0, -1.0, 0.0, 0.0, -1.0, 0.0, 0.0, -1.0, 0.0, 0.0, -1.0, 0.0, 0.0, 1.0, 0.0, 0.0, 1.0, 0.0, 0.0, 1.0, 0.0, 0.0, 1.0, 0.0, 0.0, -0.617, 0.0, -0.7869, -0.617, 0.0, -0.7869, -0.617, 0.0, -0.7869, -0.617, 0.0, -0.7869, 0.3628, 0.0, -0.9319, 0.3628, 0.0, -0.9319, 0.3628, 0.0, -0.9319, 0.3628, 0.0, -0.9319, 0.379, 0.0, 0.9254, 0.379, 0.0, 0.9254, 0.379, 0.0, 0.9254, 0.379, 0.0, 0.9254, -0.5619, 0.0, 0.8272, -0.5619, 0.0, 0.8272, -0.5619, 0.0, 0.8272, -0.5619, 0.0, 0.8272, -1.0, 0.0, 0.0, -1.0, 0.0, 0.0, -1.0, 0.0, 0.0, -1.0, 0.0, 0.0])] * 3)])
me_board_3mesh = bpy.data.meshes.new('Board_3Mesh')
me_board_3mesh.from_pydata([(-1.733, 0.04133, -1.351), (1.733, 0.04133, -1.351), (-1.733, 0.1302, -1.351), (1.733, 0.1302, -1.351), (-1.733, 0.1302, -1.778), (1.733, 0.1302, -1.778), (-1.733, 0.04133, -1.778), (1.733, 0.04133, -1.778), (-1.733, 0.1302, -1.717), (1.733, 0.1302, -1.717), (1.733, 0.04133, -1.717), (-1.733, 0.04133, -1.717), (-1.57, 0.1302, -1.64), (1.515, 0.1302, -1.64), (1.515, 0.04133, -1.64), (-1.57, 0.04133, -1.64), (-1.733, 0.1302, -1.548), (1.733, 0.1302, -1.548), (1.733, 0.04133, -1.548), (-1.733, 0.04133, -1.548), (-1.733, 0.1302, -1.512), (1.733, 0.1302, -1.488), (1.733, 0.04133, -1.488), (-1.733, 0.04133, -1.512), (-1.556, 0.1302, -1.488), (-1.556, 0.04133, -1.488), (-1.733, 0.1302, -1.453), (1.567, 0.1302, -1.453), (1.567, 0.04133, -1.453), (-1.733, 0.04133, -1.453), (-1.733, 0.1302, -1.428), (1.567, 0.1302, -1.428), (1.567, 0.04133, -1.428), (-1.733, 0.04133, -1.428), (-1.733, 0.1302, -1.376), (1.733, 0.1302, -1.404), (1.733, 0.04133, -1.404), (-1.733, 0.04133, -1.376), (-1.674, 0.1302, -1.404), (-1.674, 0.04133, -1.404)], [], [(1, 3, 2, 0), (5, 4, 8, 9), (12, 13, 9, 8), (16, 17, 13, 12), (21, 17, 16, 20), (24, 21, 20), (26, 27, 21, 24), (27, 26, 30, 31), (34, 35, 38), (2, 3, 35, 34), (35, 31, 30, 38), (6, 4, 5, 7), (6, 7, 10, 11), (14, 15, 11, 10), (19, 15, 14, 18), (19, 18, 22, 23), (23, 22, 25), (22, 28, 29, 25), (29, 28, 32, 33), (39, 36, 37), (36, 1, 0, 37), (32, 36, 39, 33), (5, 9, 10, 7), (8, 4, 6, 11), (14, 10, 9, 13), (15, 12, 8, 11), (17, 18, 14, 13), (19, 16, 12, 15), (18, 17, 21, 22), (20, 16, 19, 23), (23, 25, 24, 20), (28, 22, 21, 27), (25, 29, 26, 24), (32, 28, 27, 31), (30, 26, 29, 33), (38, 39, 37, 34), (36, 35, 3, 1), (37, 0, 2, 34), (35, 36, 32, 31), (38, 30, 33, 39)])
me_board_3mesh.polygons.foreach_set('use_smooth', [True] * 40)
_k = set([(0, 1), (0, 2), (0, 37), (1, 3), (1, 36), (2, 3), (2, 34), (3, 35), (4, 5), (4, 6), (4, 8), (5, 7), (5, 9), (6, 7), (6, 11), (7, 10), (8, 11), (8, 12), (9, 10), (9, 13), (10, 14), (11, 15), (12, 15), (12, 16), (13, 14), (13, 17), (14, 18), (15, 19), (16, 19), (16, 20), (17, 18), (17, 21), (18, 22), (19, 23), (20, 23), (20, 24), (21, 22), (21, 27), (22, 28), (23, 25), (24, 25), (24, 26), (25, 29), (26, 29), (26, 30), (27, 28), (27, 31), (28, 32), (29, 33), (30, 33), (30, 38), (31, 32), (31, 35), (32, 36), (33, 39), (34, 37), (34, 38), (35, 36), (37, 39), (38, 39)])
me_board_3mesh.attributes.new('sharp_edge', 'BOOLEAN', 'EDGE').data.foreach_set('value', [ (min(e.vertices), max(e.vertices)) in _k for e in me_board_3mesh.edges])
_uv = me_board_3mesh.uv_layers.new(name='UVChannel_1')
_uv.uv.foreach_set('vector', [0.3039, 0.968, 0.3039, 0.9643, 0.445, 0.9643, 0.445, 0.9679, 0.9213, 0.2937, 0.9213, 0.1526, 0.9238, 0.1526, 0.9238, 0.2937, 0.927, 0.1593, 0.9269, 0.2848, 0.9238, 0.2937, 0.9238, 0.1526, 0.9307, 0.1526, 0.9307, 0.2937, 0.9269, 0.2848, 0.927, 0.1593, 0.9331, 0.2937, 0.9307, 0.2937, 0.9307, 0.1526, 0.9322, 0.1526, 0.9332, 0.1598, 0.9331, 0.2937, 0.9322, 0.1526, 0.9346, 0.1526, 0.9346, 0.2869, 0.9331, 0.2937, 0.9332, 0.1598, 0.9346, 0.2869, 0.9346, 0.1526, 0.9356, 0.1526, 0.9356, 0.2869, 0.9377, 0.1526, 0.9366, 0.2937, 0.9366, 0.155, 0.9387, 0.1526, 0.9387, 0.2937, 0.9366, 0.2937, 0.9377, 0.1526, 0.9366, 0.2937, 0.9356, 0.2869, 0.9356, 0.1526, 0.9366, 0.155, 0.674, 0.9718, 0.674, 0.9754, 0.5329, 0.9754, 0.5329, 0.9718, 0.898, 0.2937, 0.898, 0.1526, 0.9005, 0.1526, 0.9005, 0.2937, 0.9037, 0.1615, 0.9037, 0.2871, 0.9005, 0.2937, 0.9005, 0.1526, 0.9074, 0.2937, 0.9037, 0.2871, 0.9037, 0.1615, 0.9074, 0.1526, 0.9074, 0.2937, 0.9074, 0.1526, 0.9099, 0.1526, 0.9089, 0.2937, 0.9089, 0.2937, 0.9099, 0.1526, 0.9099, 0.2865, 0.9099, 0.1526, 0.9113, 0.1594, 0.9113, 0.2937, 0.9099, 0.2865, 0.9113, 0.2937, 0.9113, 0.1594, 0.9123, 0.1594, 0.9123, 0.2937, 0.9133, 0.2913, 0.9133, 0.1526, 0.9144, 0.2937, 0.9133, 0.1526, 0.9154, 0.1526, 0.9154, 0.2937, 0.9144, 0.2937, 0.9123, 0.1594, 0.9133, 0.1526, 0.9133, 0.2913, 0.9123, 0.2937, 0.5329, 0.9754, 0.5304, 0.9754, 0.5304, 0.9718, 0.5329, 0.9718, 0.4833, 0.9643, 0.4858, 0.9643, 0.4858, 0.9679, 0.4833, 0.9679, 0.521, 0.9718, 0.5304, 0.9718, 0.5304, 0.9754, 0.521, 0.9754, 0.4759, 0.9679, 0.4759, 0.9643, 0.4833, 0.9643, 0.4833, 0.9679, 0.5113, 0.9754, 0.5113, 0.9718, 0.521, 0.9718, 0.521, 0.9754, 0.4683, 0.9679, 0.4683, 0.9643, 0.4759, 0.9643, 0.4759, 0.9679, 0.5113, 0.9718, 0.5113, 0.9754, 0.5089, 0.9754, 0.5089, 0.9718, 0.4668, 0.9643, 0.4683, 0.9643, 0.4683, 0.9679, 0.4668, 0.9679, 0.4668, 0.9679, 0.4596, 0.9679, 0.4596, 0.9643, 0.4668, 0.9643, 0.502, 0.9718, 0.5089, 0.9718, 0.5089, 0.9754, 0.502, 0.9754, 0.4596, 0.9679, 0.4522, 0.9679, 0.4522, 0.9643, 0.4596, 0.9643, 0.501, 0.9718, 0.502, 0.9718, 0.502, 0.9754, 0.501, 0.9754, 0.4512, 0.9643, 0.4522, 0.9643, 0.4522, 0.9679, 0.4512, 0.9679, 0.4486, 0.9643, 0.4486, 0.9679, 0.446, 0.9679, 0.446, 0.9643, 0.4942, 0.9718, 0.4942, 0.9754, 0.492, 0.9754, 0.492, 0.9718, 0.446, 0.9679, 0.445, 0.9679, 0.445, 0.9643, 0.446, 0.9643, 0.4942, 0.9754, 0.4942, 0.9718, 0.501, 0.9718, 0.501, 0.9754, 0.4486, 0.9643, 0.4512, 0.9643, 0.4512, 0.9679, 0.4486, 0.9679])
me_board_3mesh.materials.append(mat_initialshadinggroup)
me_board_3mesh.use_remesh_fix_poles = True
me_board_3mesh.use_remesh_preserve_attributes = False
me_board_3mesh.update()
me_board_3mesh.normals_split_custom_set([tuple(v) for v in zip(*[iter([0.0, 0.0, 1.0, 0.0, 0.0, 1.0, 0.0, 0.0, 1.0, 0.0, 0.0, 1.0, 0.0, 1.0, 0.0, 0.0, 1.0, 0.0, 0.0, 1.0, 5.684e-07, 0.0, 1.0, 4.605e-07, 0.0, 1.0, 1.359e-06, 0.0, 1.0, 1.356e-06, 0.0, 1.0, 4.605e-07, 0.0, 1.0, 5.684e-07, 8.206e-10, 1.0, -2.458e-07, 8.684e-10, 1.0, -2.659e-07, 0.0, 1.0, 1.356e-06, 0.0, 1.0, 1.359e-06, 9.574e-10, 1.0, -3.181e-07, 8.684e-10, 1.0, -2.659e-07, 8.206e-10, 1.0, -2.458e-07, 1.007e-09, 1.0, -3.879e-07, 0.0, 1.0, -3.765e-07, 9.574e-10, 1.0, -3.181e-07, 1.007e-09, 1.0, -3.879e-07, 0.0, 1.0, 0.0, 0.0, 1.0, 0.0, 9.574e-10, 1.0, -3.181e-07, 0.0, 1.0, -3.765e-07, 0.0, 1.0, 0.0, 0.0, 1.0, 0.0, 0.0, 1.0, 8.239e-08, 0.0, 1.0, 2.755e-07, 0.0, 1.0, 0.0, 0.0, 1.0, 3.489e-08, 0.0, 1.0, 2.125e-07, 0.0, 1.0, 0.0, 0.0, 1.0, 0.0, 0.0, 1.0, 3.489e-08, 0.0, 1.0, 0.0, 0.0, 1.0, 3.489e-08, 0.0, 1.0, 2.755e-07, 0.0, 1.0, 8.239e-08, 0.0, 1.0, 2.125e-07, 0.0, 0.0, -1.0, 0.0, 0.0, -1.0, 0.0, 0.0, -1.0, 0.0, 0.0, -1.0, 0.0, -1.0, 7.045e-08, 0.0, -1.0, 7.045e-08, 0.0, -1.0, -3.607e-07, 0.0, -1.0, -4.618e-07, 0.0, -1.0, -1.153e-06, 0.0, -1.0, -1.156e-06, 0.0, -1.0, -4.618e-07, 0.0, -1.0, -3.607e-07, 3.022e-10, -1.0, 1.748e-08, 0.0, -1.0, -1.156e-06, 0.0, -1.0, -1.153e-06, 3.198e-10, -1.0, 1.437e-08, 3.022e-10, -1.0, 1.748e-08, 3.198e-10, -1.0, 1.437e-08, 3.526e-10, -1.0, -1.36e-09, 3.707e-10, -1.0, 2.826e-08, 3.707e-10, -1.0, 2.826e-08, 3.526e-10, -1.0, -1.36e-09, 0.0, -1.0, 1.763e-07, 3.526e-10, -1.0, -1.36e-09, 0.0, -1.0, -1.573e-08, 0.0, -1.0, -2.677e-09, 0.0, -1.0, 1.763e-07, 0.0, -1.0, -2.677e-09, 0.0, -1.0, -1.573e-08, 0.0, -1.0, 8.227e-08, 0.0, -1.0, 2.46e-08, 0.0, -1.0, -8.755e-08, 0.0, -1.0, 8.948e-09, 0.0, -1.0, -6.701e-08, 0.0, -1.0, 8.948e-09, 0.0, -1.0, 0.0, 0.0, -1.0, 0.0, 0.0, -1.0, -6.701e-08, 0.0, -1.0, 8.227e-08, 0.0, -1.0, 8.948e-09, 0.0, -1.0, -8.755e-08, 0.0, -1.0, 2.46e-08, 1.0, 0.0, 0.0, 1.0, 0.0, 0.0, 1.0, 0.0, 0.0, 1.0, 0.0, 0.0, -1.0, 0.0, 0.0, -1.0, 0.0, 0.0, -1.0, 0.0, 0.0, -1.0, 0.0, 0.0, 0.3338, 0.0, 0.9427, 0.3338, 0.0, 0.9427, 0.3338, 0.0, 0.9427, 0.3338, 0.0, 0.9427, -0.4282, 0.0, 0.9037, -0.4282, 0.0, 0.9037, -0.4282, 0.0, 0.9037, -0.4282, 0.0, 0.9037, 0.3888, 0.0, -0.9213, 0.3888, 0.0, -0.9213, 0.3888, 0.0, -0.9213, 0.3888, 0.0, -0.9213, -0.4917, 0.0, -0.8708, -0.4917, 0.0, -0.8708, -0.4917, 0.0, -0.8708, -0.4917, 0.0, -0.8708, 1.0, 0.0, 0.0, 1.0, 0.0, 0.0, 1.0, 0.0, 0.0, 1.0, 0.0, 0.0, -1.0, 0.0, 0.0, -1.0, 0.0, 0.0, -1.0, 0.0, 0.0, -1.0, 0.0, 0.0, -0.136, 0.0, 0.9907, -0.136, 0.0, 0.9907, -0.136, 0.0, 0.9907, -0.136, 0.0, 0.9907, 0.2068, 0.0, 0.9784, 0.2068, 0.0, 0.9784, 0.2068, 0.0, 0.9784, 0.2068, 0.0, 0.9784, -0.1946, 0.0, -0.9809, -0.1946, 0.0, -0.9809, -0.1946, 0.0, -0.9809, -0.1946, 0.0, -0.9809, 1.0, 0.0, 0.0, 1.0, 0.0, 0.0, 1.0, 0.0, 0.0, 1.0, 0.0, 0.0, -1.0, 0.0, 0.0, -1.0, 0.0, 0.0, -1.0, 0.0, 0.0, -1.0, 0.0, 0.0, -0.4362, 0.0, -0.8999, -0.4362, 0.0, -0.8999, -0.4362, 0.0, -0.8999, -0.4362, 0.0, -0.8999, 1.0, 0.0, 0.0, 1.0, 0.0, 0.0, 1.0, 0.0, 0.0, 1.0, 0.0, 0.0, -1.0, 0.0, 0.0, -1.0, 0.0, 0.0, -1.0, 0.0, 0.0, -1.0, 0.0, 0.0, 0.1419, 0.0, -0.9899, 0.1419, 0.0, -0.9899, 0.1419, 0.0, -0.9899, 0.1419, 0.0, -0.9899, -0.3742, 0.0, 0.9273, -0.3742, 0.0, 0.9273, -0.3742, 0.0, 0.9273, -0.3742, 0.0, 0.9273])] * 3)])
me_board_4mesh = bpy.data.meshes.new('Board_4Mesh')
me_board_4mesh.from_pydata([(1.733, 0.04133, -0.7267), (1.733, 0.1302, -0.7267), (1.618, 0.1302, -1.154), (1.733, 0.1302, -1.039), (1.733, 0.04133, -1.039), (1.618, 0.04133, -1.154), (1.543, 0.04133, -0.7267), (1.543, 0.1302, -0.7267), (-1.733, 0.1302, -0.8047), (1.733, 0.1302, -0.7836), (1.733, 0.04133, -0.7836), (-1.733, 0.04133, -0.8047), (-1.733, 0.04133, -1.053), (1.733, 0.04133, -0.965), (1.733, 0.1302, -0.965), (-1.733, 0.1302, -1.053), (-1.481, 0.1302, -0.9243), (1.609, 0.1302, -0.871), (1.609, 0.04133, -0.871), (-1.481, 0.04133, -0.9243), (-1.733, 0.04133, -0.7867), (-1.673, 0.04133, -0.7267), (-1.733, 0.1302, -0.7867), (-1.673, 0.1302, -0.7267), (-1.733, 0.1302, -1.094), (-1.673, 0.1302, -1.154), (-1.733, 0.04133, -1.094), (-1.673, 0.04133, -1.154)], [], [(21, 6, 7, 23), (7, 6, 0, 1), (14, 2, 17), (2, 15, 16, 17), (9, 7, 1), (2, 14, 3), (15, 25, 24), (17, 16, 8, 7), (17, 7, 9), (8, 23, 7), (15, 2, 25), (22, 23, 8), (25, 2, 5, 27), (18, 19, 12, 5), (18, 5, 13), (6, 10, 0), (11, 21, 20), (13, 5, 4), (10, 6, 18), (18, 6, 11, 19), (12, 27, 5), (26, 27, 12), (11, 6, 21), (17, 18, 13, 14), (12, 19, 16, 15), (5, 2, 3, 4), (1, 0, 10, 9), (11, 20, 22, 8), (13, 4, 3, 14), (24, 26, 12, 15), (10, 18, 17, 9), (16, 19, 11, 8), (22, 20, 21, 23), (25, 27, 26, 24)])
me_board_4mesh.polygons.foreach_set('use_smooth', [True] * 34)
_k = set([(0, 1), (0, 6), (0, 10), (1, 7), (1, 9), (2, 3), (2, 5), (2, 25), (3, 4), (3, 14), (4, 5), (4, 13), (5, 27), (6, 21), (7, 23), (8, 11), (8, 16), (8, 22), (9, 10), (9, 17), (10, 18), (11, 19), (11, 20), (12, 15), (12, 19), (12, 26), (13, 14), (13, 18), (14, 17), (15, 16), (15, 24), (16, 19), (17, 18), (20, 21), (20, 22), (21, 23), (22, 23), (24, 25), (24, 26), (25, 27), (26, 27)])
me_board_4mesh.attributes.new('sharp_edge', 'BOOLEAN', 'EDGE').data.foreach_set('value', [ (min(e.vertices), max(e.vertices)) in _k for e in me_board_4mesh.edges])
_uv = me_board_4mesh.uv_layers.new(name='UVChannel_1')
_uv.uv.foreach_set('vector', [0.6505, 0.9847, 0.5196, 0.9847, 0.5196, 0.9811, 0.6505, 0.9811, 0.5196, 0.9811, 0.5196, 0.9847, 0.5119, 0.9847, 0.5119, 0.981, 0.8733, 0.4104, 0.881, 0.4151, 0.8694, 0.4155, 0.881, 0.4151, 0.8769, 0.5515, 0.8716, 0.5412, 0.8694, 0.4155, 0.8659, 0.4104, 0.8636, 0.4182, 0.8636, 0.4104, 0.881, 0.4151, 0.8733, 0.4104, 0.8763, 0.4104, 0.8769, 0.5515, 0.881, 0.5491, 0.8785, 0.5515, 0.8694, 0.4155, 0.8716, 0.5412, 0.8668, 0.5515, 0.8636, 0.4182, 0.8694, 0.4155, 0.8636, 0.4182, 0.8659, 0.4104, 0.8668, 0.5515, 0.8636, 0.5491, 0.8636, 0.4182, 0.8769, 0.5515, 0.881, 0.4151, 0.881, 0.5491, 0.866, 0.5515, 0.8636, 0.5491, 0.8668, 0.5515, 0.8283, 0.9941, 0.6944, 0.9941, 0.6944, 0.9905, 0.8283, 0.9905, 0.8704, 0.3997, 0.8725, 0.274, 0.8778, 0.2637, 0.8819, 0.4001, 0.8704, 0.3997, 0.8819, 0.4001, 0.8742, 0.4048, 0.8645, 0.397, 0.8668, 0.4048, 0.8645, 0.4048, 0.005859, 0.005859, 0.005859, 0.005859, 0.005859, 0.005859, 0.8742, 0.4048, 0.8819, 0.4001, 0.8772, 0.4048, 0.8668, 0.4048, 0.8645, 0.397, 0.8704, 0.3997, 0.8704, 0.3997, 0.8645, 0.397, 0.8677, 0.2637, 0.8725, 0.274, 0.8778, 0.2637, 0.8819, 0.2661, 0.8819, 0.4001, 0.8795, 0.2637, 0.8819, 0.2661, 0.8778, 0.2637, 0.8677, 0.2637, 0.8645, 0.397, 0.8645, 0.2661, 0.6784, 0.9941, 0.6784, 0.9905, 0.6847, 0.9905, 0.6847, 0.9941, 0.6776, 0.9847, 0.6661, 0.9847, 0.6661, 0.9811, 0.6776, 0.9811, 0.6944, 0.9905, 0.6944, 0.9941, 0.6877, 0.9941, 0.6877, 0.9905, 0.6699, 0.9941, 0.6699, 0.9905, 0.6722, 0.9905, 0.6722, 0.9941, 0.6547, 0.9847, 0.654, 0.9847, 0.654, 0.9811, 0.6547, 0.9811, 0.6847, 0.9905, 0.6877, 0.9905, 0.6877, 0.9941, 0.6847, 0.9941, 0.6793, 0.9811, 0.6793, 0.9847, 0.6776, 0.9847, 0.6776, 0.9811, 0.6722, 0.9905, 0.6784, 0.9905, 0.6784, 0.9941, 0.6722, 0.9941, 0.6661, 0.9811, 0.6661, 0.9847, 0.6547, 0.9847, 0.6547, 0.9811, 0.654, 0.9811, 0.654, 0.9847, 0.6505, 0.9847, 0.6505, 0.9811, 0.6828, 0.9811, 0.6828, 0.9847, 0.6793, 0.9847, 0.6793, 0.9811])
me_board_4mesh.materials.append(mat_initialshadinggroup)
me_board_4mesh.use_remesh_fix_poles = True
me_board_4mesh.use_remesh_preserve_attributes = False
me_board_4mesh.update()
me_board_4mesh.normals_split_custom_set([tuple(v) for v in zip(*[iter([0.0, 0.0, 1.0, 0.0, 0.0, 1.0, 0.0, 0.0, 1.0, 0.0, 0.0, 1.0, 0.0, 0.0, 1.0, 0.0, 0.0, 1.0, 0.0, 0.0, 1.0, 0.0, 0.0, 1.0, 0.0, 1.0, 1.531e-08, 0.0, 1.0, -2.365e-08, -9.364e-09, 1.0, -2.645e-08, 0.0, 1.0, -2.365e-08, 0.0, 1.0, -1.098e-08, 1.135e-09, 1.0, -5.696e-08, -9.364e-09, 1.0, -2.645e-08, -1.478e-08, 1.0, 0.0, -8.237e-09, 1.0, -4.359e-08, 0.0, 1.0, 0.0, 0.0, 1.0, -2.365e-08, 0.0, 1.0, 1.531e-08, 0.0, 1.0, 0.0, 0.0, 1.0, -1.098e-08, 0.0, 1.0, 0.0, 0.0, 1.0, 0.0, -9.364e-09, 1.0, -2.645e-08, 1.135e-09, 1.0, -5.696e-08, 5.259e-10, 1.0, -1.602e-08, -8.237e-09, 1.0, -4.359e-08, -9.364e-09, 1.0, -2.645e-08, -8.237e-09, 1.0, -4.359e-08, -1.478e-08, 1.0, 0.0, 5.259e-10, 1.0, -1.602e-08, 0.0, 1.0, 0.0, -8.237e-09, 1.0, -4.359e-08, 0.0, 1.0, -1.098e-08, 0.0, 1.0, -2.365e-08, 0.0, 1.0, 0.0, 0.0, 1.0, 0.0, 0.0, 1.0, 0.0, 5.259e-10, 1.0, -1.602e-08, 0.0, 0.0, -1.0, 0.0, 0.0, -1.0, 0.0, 0.0, -1.0, 0.0, 0.0, -1.0, 4.122e-09, -1.0, 5.505e-08, -2.621e-10, -1.0, 5.086e-08, 7.509e-09, -1.0, 1.103e-07, 3.74e-09, -1.0, 6.847e-08, 4.122e-09, -1.0, 5.505e-08, 3.74e-09, -1.0, 6.847e-08, 1.107e-08, -1.0, 6.785e-08, 2.24e-09, -1.0, 3.682e-08, 3.695e-09, -1.0, 2.435e-08, 0.0, -1.0, 0.0, -6.508e-11, -1.0, -4.461e-08, 0.0, -1.0, -1.124e-07, 0.0, -1.0, 0.0, 1.107e-08, -1.0, 6.785e-08, 3.74e-09, -1.0, 6.847e-08, 1.403e-08, -1.0, 1.095e-07, 3.695e-09, -1.0, 2.435e-08, 2.24e-09, -1.0, 3.682e-08, 4.122e-09, -1.0, 5.505e-08, 4.122e-09, -1.0, 5.505e-08, 2.24e-09, -1.0, 3.682e-08, -6.508e-11, -1.0, -4.461e-08, -2.621e-10, -1.0, 5.086e-08, 7.509e-09, -1.0, 1.103e-07, 3.049e-09, -1.0, 1.002e-07, 3.74e-09, -1.0, 6.847e-08, 2.883e-08, -1.0, 1.893e-07, 3.049e-09, -1.0, 1.002e-07, 7.509e-09, -1.0, 1.103e-07, -6.508e-11, -1.0, -4.461e-08, 2.24e-09, -1.0, 3.682e-08, 0.0, -1.0, -1.124e-07, 0.6036, 0.0, 0.7973, 0.6036, 0.0, 0.7973, 0.6036, 0.0, 0.7973, 0.6036, 0.0, 0.7973, -0.4541, 0.0, 0.8909, -0.4541, 0.0, 0.8909, -0.4541, 0.0, 0.8909, -0.4541, 0.0, 0.8909, 0.7071, 0.0, -0.7071, 0.7071, 0.0, -0.7071, 0.7071, 0.0, -0.7071, 0.7071, 0.0, -0.7071, 1.0, 0.0, 0.0, 1.0, 0.0, 0.0, 1.0, 0.0, 0.0, 1.0, 0.0, 0.0, -1.0, 0.0, 0.0, -1.0, 0.0, 0.0, -1.0, 0.0, 0.0, -1.0, 0.0, 0.0, 1.0, 0.0, 0.0, 1.0, 0.0, 0.0, 1.0, 0.0, 0.0, 1.0, 0.0, 0.0, -1.0, 0.0, 0.0, -1.0, 0.0, 0.0, -1.0, 0.0, 0.0, -1.0, 0.0, 0.0, 0.575, 0.0, -0.8182, 0.575, 0.0, -0.8182, 0.575, 0.0, -0.8182, 0.575, 0.0, -0.8182, -0.4277, 0.0, -0.9039, -0.4277, 0.0, -0.9039, -0.4277, 0.0, -0.9039, -0.4277, 0.0, -0.9039, -0.7071, 0.0, 0.7071, -0.7071, 0.0, 0.7071, -0.7071, 0.0, 0.7071, -0.7071, 0.0, 0.7071, -0.7071, 0.0, -0.7071, -0.7071, 0.0, -0.7071, -0.7071, 0.0, -0.7071, -0.7071, 0.0, -0.7071])] * 3)])
me_board_5mesh = bpy.data.meshes.new('Board_5Mesh')
me_board_5mesh.from_pydata([(-1.733, 0.04133, -0.1024), (-1.733, 0.1302, -0.1024), (1.733, 0.1302, -0.5299), (1.733, 0.04133, -0.5299), (-1.656, 0.1302, -0.2136), (1.733, 0.1302, -0.2359), (1.733, 0.04133, -0.2359), (-1.656, 0.04133, -0.2136), (-1.733, 0.04133, -0.3632), (1.602, 0.04133, -0.3632), (1.602, 0.1302, -0.3632), (-1.733, 0.1302, -0.3632), (-1.733, 0.1302, -0.1465), (1.733, 0.1302, -0.1918), (1.733, 0.04133, -0.1918), (-1.733, 0.04133, -0.1465), (-1.733, 0.1302, -0.4466), (-1.65, 0.1302, -0.5299), (-1.733, 0.04133, -0.4466), (-1.65, 0.04133, -0.5299), (1.733, 0.04133, -0.4609), (1.733, 0.1302, -0.4609), (1.644, 0.04133, -0.1024), (1.644, 0.1302, -0.1024)], [], [(1, 0, 22, 23), (4, 5, 10, 11), (4, 12, 13, 5), (2, 17, 16, 21), (12, 1, 23, 13), (11, 10, 21, 16), (19, 17, 2, 3), (7, 8, 9, 6), (15, 7, 6, 14), (22, 0, 15, 14), (8, 18, 20, 9), (20, 18, 19, 3), (5, 6, 9, 10), (11, 8, 7, 4), (8, 11, 16, 18), (5, 13, 14, 6), (4, 7, 15, 12), (21, 10, 9, 20), (0, 1, 12, 15), (18, 16, 17, 19), (2, 21, 20, 3), (13, 23, 22, 14)])
me_board_5mesh.polygons.foreach_set('use_smooth', [True] * 22)
_k = set([(0, 1), (0, 15), (0, 22), (1, 12), (1, 23), (2, 3), (2, 17), (2, 21), (3, 19), (3, 20), (4, 7), (4, 11), (4, 12), (5, 6), (5, 10), (5, 13), (6, 9), (6, 14), (7, 8), (7, 15), (8, 18), (9, 10), (9, 20), (10, 21), (11, 16), (12, 15), (13, 14), (13, 23), (14, 22), (16, 17), (16, 18), (17, 19), (18, 19), (20, 21), (22, 23)])
me_board_5mesh.attributes.new('sharp_edge', 'BOOLEAN', 'EDGE').data.foreach_set('value', [ (min(e.vertices), max(e.vertices)) in _k for e in me_board_5mesh.edges])
_uv = me_board_5mesh.uv_layers.new(name='UVChannel_1')
_uv.uv.foreach_set('vector', [0.526, 0.9939, 0.526, 0.9903, 0.6635, 0.9903, 0.6635, 0.9939, 0.9342, 0.4492, 0.9333, 0.5872, 0.9281, 0.5819, 0.9281, 0.4461, 0.9342, 0.4492, 0.9369, 0.4461, 0.9351, 0.5872, 0.9333, 0.5872, 0.9213, 0.5872, 0.9213, 0.4495, 0.9247, 0.4461, 0.9241, 0.5872, 0.9369, 0.4461, 0.9387, 0.4461, 0.9387, 0.5836, 0.9351, 0.5872, 0.9281, 0.4461, 0.9281, 0.5819, 0.9241, 0.5872, 0.9247, 0.4461, 0.9461, 0.4489, 0.9497, 0.4489, 0.9497, 0.5866, 0.946, 0.5866, 0.8932, 0.1438, 0.8871, 0.147, 0.8871, 0.0112, 0.8923, 0.005861, 0.8959, 0.147, 0.8932, 0.1438, 0.8923, 0.005861, 0.8941, 0.005861, 0.8978, 0.009498, 0.8977, 0.147, 0.8959, 0.147, 0.8941, 0.005861, 0.8871, 0.147, 0.8837, 0.147, 0.8832, 0.00586, 0.8871, 0.0112, 0.8832, 0.00586, 0.8837, 0.147, 0.8803, 0.1436, 0.8804, 0.005859, 0.9497, 0.6036, 0.946, 0.6036, 0.946, 0.5961, 0.9497, 0.5961, 0.5132, 0.9939, 0.5132, 0.9903, 0.5201, 0.9903, 0.5201, 0.9939, 0.5132, 0.9903, 0.5132, 0.9939, 0.5098, 0.9939, 0.5098, 0.9903, 0.9497, 0.6036, 0.9497, 0.6054, 0.946, 0.6054, 0.946, 0.6036, 0.5201, 0.9939, 0.5201, 0.9903, 0.5242, 0.9903, 0.5242, 0.9939, 0.9497, 0.5895, 0.9497, 0.5961, 0.946, 0.5961, 0.946, 0.5895, 0.526, 0.9903, 0.526, 0.9939, 0.5242, 0.9939, 0.5242, 0.9903, 0.5098, 0.9903, 0.5098, 0.9939, 0.505, 0.9939, 0.505, 0.9903, 0.9497, 0.5866, 0.9497, 0.5895, 0.946, 0.5895, 0.946, 0.5866, 0.9497, 0.6054, 0.9497, 0.6105, 0.946, 0.6105, 0.946, 0.6054])
me_board_5mesh.materials.append(mat_initialshadinggroup)
me_board_5mesh.use_remesh_fix_poles = True
me_board_5mesh.use_remesh_preserve_attributes = False
me_board_5mesh.update()
me_board_5mesh.normals_split_custom_set([tuple(v) for v in zip(*[iter([0.0, -1.676e-07, 1.0, 0.0, -1.676e-07, 1.0, 0.0, -1.676e-07, 1.0, 0.0, -1.676e-07, 1.0, 4.671e-10, 1.0, -1.147e-07, 5.739e-10, 1.0, -1.264e-07, 0.0, 1.0, -3.107e-08, 0.0, 1.0, -2.623e-08, 4.671e-10, 1.0, -1.147e-07, 1.265e-09, 1.0, -5.693e-08, 1.051e-09, 1.0, -1.098e-07, 5.739e-10, 1.0, -1.264e-07, -4.116e-10, 1.0, 0.0, -4.116e-10, 1.0, 0.0, -1.365e-10, 1.0, 0.0, -2.932e-10, 1.0, 0.0, 1.265e-09, 1.0, -5.693e-08, 1.445e-09, 1.0, -1.229e-08, 1.445e-09, 1.0, -1.229e-08, 1.051e-09, 1.0, -1.098e-07, 0.0, 1.0, -2.623e-08, 0.0, 1.0, -3.107e-08, -2.932e-10, 1.0, 0.0, -1.365e-10, 1.0, 0.0, 0.0, 0.0, -1.0, 0.0, 0.0, -1.0, 0.0, 0.0, -1.0, 0.0, 0.0, -1.0, 4.02e-10, -1.0, -7.749e-09, 8.791e-11, -1.0, 4.851e-08, 8.804e-11, -1.0, 5.216e-08, 4.736e-10, -1.0, -2.71e-08, 4.613e-10, -1.0, 2.118e-08, 4.02e-10, -1.0, -7.749e-09, 4.736e-10, -1.0, -2.71e-08, 5.684e-10, -1.0, -3.141e-08, 3.71e-10, -1.0, 6.555e-08, 3.71e-10, -1.0, 6.555e-08, 4.613e-10, -1.0, 2.118e-08, 5.684e-10, -1.0, -3.141e-08, 8.791e-11, -1.0, 4.851e-08, 9.239e-11, -1.0, 1.923e-08, 9.838e-11, -1.0, 8.276e-09, 8.804e-11, -1.0, 5.216e-08, 9.838e-11, -1.0, 8.276e-09, 9.239e-11, -1.0, 1.923e-08, 1.029e-10, -1.0, 0.0, 1.029e-10, -1.0, 0.0, 0.6962, 0.0, -0.7179, 0.6962, 0.0, -0.7179, 0.6962, 0.0, -0.7179, 0.6962, 0.0, -0.7179, -0.9494, -3.214e-05, 0.3139, -0.9494, -1.771e-07, 0.3139, -0.8891, -3.423e-07, 0.4578, -0.8891, -3.423e-07, 0.4578, -0.9494, -1.771e-07, 0.3139, -0.9494, -3.214e-05, 0.3139, -1.0, 0.0, 0.0, -1.0, 0.0, 0.0, 1.0, -1.9e-06, 0.0, 1.0, -1.9e-06, 0.0, 1.0, -1.9e-06, 0.0, 1.0, -1.9e-06, 0.0, -0.6569, 3.83e-07, -0.754, -0.6569, 3.83e-07, -0.754, -0.6569, 3.83e-07, -0.754, -0.6569, 3.83e-07, -0.754, 0.5972, 0.0, 0.8021, 0.5972, 0.0, 0.8021, 0.5972, 0.0, 0.8021, 0.5972, 0.0, 0.8021, -1.0, -8.876e-07, 0.0, -1.0, -8.876e-07, 0.0, -1.0, -8.876e-07, 0.0, -1.0, -8.876e-07, 0.0, -0.7071, 0.0, -0.7071, -0.7071, 0.0, -0.7071, -0.7071, 0.0, -0.7071, -0.7071, 0.0, -0.7071, 1.0, 0.0, 0.0, 1.0, 0.0, 0.0, 1.0, 0.0, 0.0, 1.0, 0.0, 0.0, 0.7071, 0.0, 0.7071, 0.7071, 0.0, 0.7071, 0.7071, 0.0, 0.7071, 0.7071, 0.0, 0.7071])] * 3)])
me_board_6mesh = bpy.data.meshes.new('Board_6Mesh')
me_board_6mesh.from_pydata([(1.733, 0.1302, 0.4803), (-1.733, 0.1302, 0.501), (1.733, 0.04133, 0.4803), (-1.733, 0.04133, 0.501), (1.733, 0.04133, 0.1437), (-1.733, 0.04133, 0.1016), (1.733, 0.1302, 0.1437), (-1.733, 0.1302, 0.1016), (1.213, 0.04133, 0.1016), (1.213, 0.1302, 0.1016), (1.213, 0.1302, 0.5291), (1.213, 0.04133, 0.5291), (1.733, 0.04133, 0.2169), (1.733, 0.1302, 0.2169), (1.55, 0.1302, 0.3174), (-1.382, 0.1302, 0.4138), (-1.589, 0.04133, 0.2169), (1.55, 0.04133, 0.3174), (1.733, 0.04133, 0.4138), (1.733, 0.1302, 0.4138), (-1.382, 0.04133, 0.4138), (-1.733, 0.1302, 0.3656), (-1.733, 0.04133, 0.3656), (-1.733, 0.1302, 0.2671), (-1.589, 0.1302, 0.2169), (-1.733, 0.1302, 0.1666), (-1.733, 0.04133, 0.2671), (-1.733, 0.04133, 0.1666), (-1.733, 0.1302, 0.462), (-1.733, 0.04133, 0.462)], [], [(0, 10, 11, 2), (10, 1, 3, 11), (2, 11, 17, 18), (20, 3, 29), (11, 3, 20, 17), (8, 16, 27, 5), (8, 17, 16), (4, 12, 17, 8), (22, 16, 20), (16, 17, 20), (16, 22, 26), (6, 4, 8, 9), (9, 8, 5, 7), (14, 10, 0, 19), (1, 15, 28), (10, 14, 15, 1), (9, 14, 13, 6), (15, 14, 9), (24, 23, 21, 15), (9, 24, 15), (25, 24, 9, 7), (29, 3, 1, 28), (19, 0, 2, 18), (12, 4, 6, 13), (5, 27, 25, 7), (18, 17, 14, 19), (23, 26, 22, 21), (17, 12, 13, 14), (23, 24, 16, 26), (27, 16, 24, 25), (15, 20, 29, 28), (20, 15, 21, 22)])
me_board_6mesh.polygons.foreach_set('use_smooth', [True] * 32)
_k = set([(0, 2), (0, 10), (0, 19), (1, 3), (1, 10), (1, 28), (2, 11), (2, 18), (3, 11), (3, 29), (4, 6), (4, 8), (4, 12), (5, 7), (5, 8), (5, 27), (6, 9), (6, 13), (7, 9), (7, 25), (12, 13), (12, 17), (13, 14), (14, 17), (14, 19), (15, 20), (15, 21), (15, 28), (16, 24), (16, 26), (16, 27), (17, 18), (18, 19), (20, 22), (20, 29), (21, 22), (21, 23), (22, 26), (23, 24), (23, 26), (24, 25), (25, 27), (28, 29)])
me_board_6mesh.attributes.new('sharp_edge', 'BOOLEAN', 'EDGE').data.foreach_set('value', [ (min(e.vertices), max(e.vertices)) in _k for e in me_board_6mesh.edges])
_uv = me_board_6mesh.uv_layers.new(name='UVChannel_1')
_uv.uv.foreach_set('vector', [0.9567, 0.5617, 0.9567, 0.5404, 0.9603, 0.5404, 0.9603, 0.5617, 0.9567, 0.5404, 0.9567, 0.4205, 0.9603, 0.4205, 0.9603, 0.5404, 0.9782, 0.9933, 0.9762, 0.9722, 0.9848, 0.9859, 0.9809, 0.9933, 0.9808, 0.8665, 0.9773, 0.8522, 0.9789, 0.8522, 0.9762, 0.9722, 0.9773, 0.8522, 0.9808, 0.8665, 0.9848, 0.9859, 0.9936, 0.9722, 0.9888, 0.8581, 0.9909, 0.8522, 0.9935, 0.8522, 0.9936, 0.9722, 0.9848, 0.9859, 0.9888, 0.8581, 0.9918, 0.9933, 0.9889, 0.9933, 0.9848, 0.9859, 0.9936, 0.9722, 0.9828, 0.8522, 0.9888, 0.8581, 0.9808, 0.8665, 0.9888, 0.8581, 0.9848, 0.9859, 0.9808, 0.8665, 0.9888, 0.8581, 0.9828, 0.8522, 0.9868, 0.8522, 0.966, 0.2003, 0.9697, 0.2003, 0.9696, 0.2216, 0.966, 0.2216, 0.966, 0.2216, 0.9696, 0.2216, 0.9696, 0.3415, 0.966, 0.3415, 0.5893, 0.8884, 0.5756, 0.8797, 0.5968, 0.8817, 0.5968, 0.8844, 0.4557, 0.8809, 0.47, 0.8844, 0.4557, 0.8824, 0.5756, 0.8797, 0.5893, 0.8884, 0.47, 0.8844, 0.4557, 0.8809, 0.5756, 0.8971, 0.5893, 0.8884, 0.5968, 0.8925, 0.5968, 0.8954, 0.47, 0.8844, 0.5893, 0.8884, 0.5756, 0.8971, 0.4616, 0.8924, 0.4557, 0.8904, 0.4557, 0.8864, 0.47, 0.8844, 0.5756, 0.8971, 0.4616, 0.8924, 0.47, 0.8844, 0.4557, 0.8945, 0.4616, 0.8924, 0.5756, 0.8971, 0.4557, 0.8971, 0.9603, 0.4189, 0.9603, 0.4205, 0.9567, 0.4205, 0.9567, 0.4189, 0.966, 0.1804, 0.966, 0.1777, 0.9697, 0.1777, 0.9697, 0.1804, 0.9697, 0.1974, 0.9697, 0.2003, 0.966, 0.2003, 0.966, 0.1974, 0.9603, 0.3709, 0.9603, 0.3736, 0.9567, 0.3736, 0.9567, 0.3709, 0.9697, 0.1804, 0.9697, 0.1888, 0.966, 0.1888, 0.966, 0.1804, 0.9567, 0.386, 0.9603, 0.386, 0.9603, 0.3901, 0.9567, 0.3901, 0.9697, 0.1888, 0.9697, 0.1974, 0.966, 0.1974, 0.966, 0.1888, 0.9567, 0.386, 0.9567, 0.3798, 0.9603, 0.3798, 0.9603, 0.386, 0.9603, 0.3736, 0.9603, 0.3798, 0.9567, 0.3798, 0.9567, 0.3736, 0.9567, 0.4045, 0.9603, 0.4045, 0.9603, 0.4189, 0.9567, 0.4189, 0.9603, 0.4045, 0.9567, 0.4045, 0.9567, 0.3901, 0.9603, 0.3901])
me_board_6mesh.materials.append(mat_initialshadinggroup)
me_board_6mesh.use_remesh_fix_poles = True
me_board_6mesh.use_remesh_preserve_attributes = False
me_board_6mesh.update()
me_board_6mesh.normals_split_custom_set([tuple(v) for v in zip(*[iter([0.09343, 0.0, 0.9956, 0.005965, -1.825e-10, 1.0, 0.005965, 1.244e-05, 1.0, 0.09343, 0.0, 0.9956, 0.005965, -1.825e-10, 1.0, -0.009524, 0.0, 1.0, -0.009524, 0.0, 1.0, 0.005965, 1.244e-05, 1.0, 2.381e-09, -1.0, 6.159e-08, 1.937e-10, -1.0, 5.371e-08, 2.396e-09, -1.0, 4.051e-08, 2.381e-09, -1.0, 6.159e-08, 7.813e-10, -1.0, 1.49e-08, 1.098e-08, -1.0, 1.226e-07, 1.311e-08, -1.0, 1.359e-07, 1.937e-10, -1.0, 5.371e-08, 1.098e-08, -1.0, 1.226e-07, 7.813e-10, -1.0, 1.49e-08, 2.396e-09, -1.0, 4.051e-08, 2.154e-10, -1.0, 4.207e-08, 2.935e-09, -1.0, 3.466e-08, 1.576e-10, -1.0, 8.27e-08, 1.576e-10, -1.0, 8.27e-08, 2.154e-10, -1.0, 4.207e-08, 2.396e-09, -1.0, 4.051e-08, 2.935e-09, -1.0, 3.466e-08, 3.902e-09, -1.0, 1.671e-08, 3.902e-09, -1.0, 1.671e-08, 2.396e-09, -1.0, 4.051e-08, 2.154e-10, -1.0, 4.207e-08, 9.401e-09, -1.0, 1.231e-08, 2.935e-09, -1.0, 3.466e-08, 7.813e-10, -1.0, 1.49e-08, 2.935e-09, -1.0, 3.466e-08, 2.396e-09, -1.0, 4.051e-08, 7.813e-10, -1.0, 1.49e-08, 2.935e-09, -1.0, 3.466e-08, 9.401e-09, -1.0, 1.231e-08, 1.313e-08, -1.0, 6.532e-08, 0.08077, -4.604e-08, -0.9967, 0.08077, -4.604e-08, -0.9967, 0.01215, -6.503e-08, -0.9999, 0.01215, -6.241e-08, -0.9999, 0.01215, -6.241e-08, -0.9999, 0.01215, -6.503e-08, -0.9999, 0.0, -8.382e-08, -1.0, 0.0, -8.382e-08, -1.0, 5.458e-09, 1.0, -2.997e-08, 8.235e-10, 1.0, -7.812e-09, 2.293e-08, 1.0, 1.408e-07, 2.293e-08, 1.0, 1.408e-07, -5.119e-10, 1.0, -5.576e-09, 3.254e-10, 1.0, 2.632e-08, 0.0, 1.0, 0.0, 8.235e-10, 1.0, -7.812e-09, 5.458e-09, 1.0, -2.997e-08, 3.254e-10, 1.0, 2.632e-08, -5.119e-10, 1.0, -5.576e-09, -2.884e-09, 1.0, -6.057e-08, 5.458e-09, 1.0, -2.997e-08, -7.805e-09, 1.0, -2.006e-07, -7.805e-09, 1.0, -2.006e-07, 3.254e-10, 1.0, 2.632e-08, 5.458e-09, 1.0, -2.997e-08, -2.884e-09, 1.0, -6.057e-08, -6.384e-10, 1.0, -1.516e-07, 0.0, 1.0, 0.0, 0.0, 1.0, 0.0, 3.254e-10, 1.0, 2.632e-08, -2.884e-09, 1.0, -6.057e-08, -6.384e-10, 1.0, -1.516e-07, 3.254e-10, 1.0, 2.632e-08, -2.775e-09, 1.0, -3.415e-07, -6.384e-10, 1.0, -1.516e-07, -2.884e-09, 1.0, -6.057e-08, -2.775e-09, 1.0, -3.415e-07, -1.0, 0.0, 0.0, -1.0, 0.0, 0.0, -1.0, 0.0, 0.0, -1.0, 0.0, 0.0, 1.0, 0.0, 0.0, 1.0, 0.0, 0.0, 1.0, 0.0, 0.0, 1.0, 0.0, 0.0, 1.0, 0.0, 0.0, 1.0, 0.0, 0.0, 1.0, 0.0, 0.0, 1.0, 0.0, 0.0, -1.0, 0.0, 0.0, -1.0, 0.0, 0.0, -1.0, 0.0, 0.0, -1.0, 0.0, 0.0, 0.4652, 0.0, -0.8852, 0.4652, 0.0, -0.8852, 0.4652, 0.0, -0.8852, 0.4652, 0.0, -0.8852, -1.0, 0.0, 0.0, -1.0, 0.0, 0.0, -1.0, 0.0, 0.0, -1.0, 0.0, 0.0, 0.4805, 0.0, 0.877, 0.4805, 0.0, 0.877, 0.4805, 0.0, 0.877, 0.4805, 0.0, 0.877, -0.3279, 0.0, -0.9447, -0.3279, 0.0, -0.9447, -0.3279, 0.0, -0.9447, -0.3279, 0.0, -0.9447, -0.3279, 0.0, 0.9447, -0.3279, 0.0, 0.9447, -0.3279, 0.0, 0.9447, -0.3279, 0.0, 0.9447, -0.1359, 0.0, -0.9907, -0.1359, 0.0, -0.9907, -0.1359, 0.0, -0.9907, -0.1359, 0.0, -0.9907, -0.1359, 0.0, 0.9907, -0.1359, 0.0, 0.9907, -0.1359, 0.0, 0.9907, -0.1359, 0.0, 0.9907])] * 3)])
me_board_7mesh = bpy.data.meshes.new('Board_7Mesh')
me_board_7mesh.from_pydata([(-1.733, 0.04133, 1.35), (-1.733, 0.1302, 1.153), (-1.733, 0.04133, 1.153), (1.733, 0.04133, 0.7259), (-1.733, 0.04133, 0.7259), (1.733, 0.1302, 0.7259), (-1.733, 0.1302, 0.7259), (-1.733, 0.04133, 0.8275), (1.733, 0.04133, 0.8275), (1.733, 0.1302, 0.8275), (-1.733, 0.1302, 0.8275), (-1.733, 0.04133, 1.052), (1.733, 0.04133, 1.052), (1.733, 0.1302, 1.052), (-1.733, 0.1302, 1.052), (1.608, 0.1302, 0.9129), (-1.453, 0.1302, 0.9425), (-1.453, 0.04133, 0.9425), (1.608, 0.04133, 0.9129), (1.479, 0.1302, 1.153), (1.479, 0.1302, 0.7259), (1.479, 0.04133, 0.7259), (1.479, 0.04133, 1.153), (1.733, 0.1302, 1.011), (1.733, 0.04133, 1.011)], [], [(1, 2, 22, 19), (19, 22, 12, 13), (22, 2, 11), (21, 7, 4), (22, 11, 17), (17, 7, 21, 22), (8, 21, 3), (21, 8, 18, 22), (24, 22, 18), (12, 22, 24), (20, 21, 4, 6), (3, 21, 20, 5), (19, 14, 1), (20, 6, 10), (14, 19, 16), (20, 10, 16, 19), (15, 19, 23), (20, 19, 15, 9), (5, 20, 9), (23, 19, 13), (1, 14, 11, 2), (5, 9, 8, 3), (6, 4, 7, 10), (18, 15, 23, 24), (17, 11, 14, 16), (7, 17, 16, 10), (15, 18, 8, 9), (23, 13, 12, 24)])
me_board_7mesh.polygons.foreach_set('use_smooth', [True] * 28)
_k = set([(1, 2), (1, 14), (1, 19), (2, 11), (2, 22), (3, 5), (3, 8), (3, 21), (4, 6), (4, 7), (4, 21), (5, 9), (5, 20), (6, 10), (6, 20), (7, 10), (7, 17), (8, 9), (8, 18), (9, 15), (10, 16), (11, 14), (11, 17), (12, 13), (12, 22), (12, 24), (13, 19), (13, 23), (14, 16), (15, 18), (15, 23), (16, 17), (18, 24), (23, 24)])
me_board_7mesh.attributes.new('sharp_edge', 'BOOLEAN', 'EDGE').data.foreach_set('value', [ (min(e.vertices), max(e.vertices)) in _k for e in me_board_7mesh.edges])
_uv = me_board_7mesh.uv_layers.new(name='UVChannel_1')
_uv.uv.foreach_set('vector', [0.3442, 0.9772, 0.3442, 0.9736, 0.4749, 0.9736, 0.4749, 0.9772, 0.4749, 0.9772, 0.4749, 0.9736, 0.4861, 0.9736, 0.4861, 0.9772, 0.9101, 0.4301, 0.9101, 0.2994, 0.9143, 0.2994, 0.9275, 0.4301, 0.9234, 0.2994, 0.9275, 0.2994, 0.9101, 0.4301, 0.9143, 0.2994, 0.9187, 0.3108, 0.9187, 0.3108, 0.9234, 0.2994, 0.9275, 0.4301, 0.9101, 0.4301, 0.9234, 0.4405, 0.9275, 0.4301, 0.9275, 0.4405, 0.9275, 0.4301, 0.9234, 0.4405, 0.9199, 0.4353, 0.9101, 0.4301, 0.9159, 0.4405, 0.9101, 0.4301, 0.9199, 0.4353, 0.9143, 0.4405, 0.9101, 0.4301, 0.9159, 0.4405, 0.9819, 0.03468, 0.9855, 0.03467, 0.9855, 0.1654, 0.9819, 0.1654, 0.9855, 0.02432, 0.9855, 0.03467, 0.9819, 0.03468, 0.9819, 0.02432, 0.8909, 0.8675, 0.7602, 0.8716, 0.7602, 0.8675, 0.8909, 0.8849, 0.7602, 0.8849, 0.7602, 0.8807, 0.7602, 0.8716, 0.8909, 0.8675, 0.7716, 0.876, 0.8909, 0.8849, 0.7602, 0.8807, 0.7716, 0.876, 0.8909, 0.8675, 0.8962, 0.8773, 0.8909, 0.8675, 0.9013, 0.8732, 0.8909, 0.8849, 0.8909, 0.8675, 0.8962, 0.8773, 0.9013, 0.8807, 0.9013, 0.8849, 0.8909, 0.8849, 0.9013, 0.8807, 0.9013, 0.8732, 0.8909, 0.8675, 0.9013, 0.8716, 0.3442, 0.9772, 0.3401, 0.9772, 0.3401, 0.9736, 0.3442, 0.9736, 0.9819, 0.02432, 0.9819, 0.02019, 0.9855, 0.02019, 0.9855, 0.02432, 0.3113, 0.9772, 0.3113, 0.9736, 0.3155, 0.9736, 0.3155, 0.9772, 0.9855, 0.014, 0.9819, 0.014, 0.9818, 0.007501, 0.9855, 0.0075, 0.3278, 0.9736, 0.3401, 0.9736, 0.3401, 0.9772, 0.3278, 0.9772, 0.3155, 0.9736, 0.3278, 0.9736, 0.3278, 0.9772, 0.3155, 0.9772, 0.9819, 0.014, 0.9855, 0.014, 0.9855, 0.02019, 0.9819, 0.02019, 0.9818, 0.007501, 0.9818, 0.00586, 0.9855, 0.005859, 0.9855, 0.0075])
me_board_7mesh.materials.append(mat_initialshadinggroup)
me_board_7mesh.use_remesh_fix_poles = True
me_board_7mesh.use_remesh_preserve_attributes = False
me_board_7mesh.update()
me_board_7mesh.normals_split_custom_set([tuple(v) for v in zip(*[iter([0.0, 0.0, 1.0, 0.0, 0.0, 1.0, 0.02926, -0.0001854, 0.9996, 0.02926, 0.0, 0.9996, 0.02926, 0.0, 0.9996, 0.02926, -0.0001854, 0.9996, 0.3708, 0.0, 0.9287, 0.3708, 0.0, 0.9287, -1.035e-07, -1.0, -2.476e-07, 0.0, -1.0, 0.0, 2.382e-10, -1.0, 2.035e-08, -2.404e-07, -1.0, -5.73e-07, 7.989e-09, -1.0, -1.572e-06, 0.0, -1.0, -1.918e-06, -1.035e-07, -1.0, -2.476e-07, 2.382e-10, -1.0, 2.035e-08, 1.961e-08, -1.0, -1.09e-07, 1.961e-08, -1.0, -1.09e-07, 7.989e-09, -1.0, -1.572e-06, -2.404e-07, -1.0, -5.73e-07, -1.035e-07, -1.0, -2.476e-07, -3.075e-07, -1.0, -1.211e-06, -2.404e-07, -1.0, -5.73e-07, 0.0, -1.0, -1.802e-06, -2.404e-07, -1.0, -5.73e-07, -3.075e-07, -1.0, -1.211e-06, -4.49e-07, -1.0, -3.132e-07, -1.035e-07, -1.0, -2.476e-07, -1.643e-08, -1.0, 1.139e-08, -1.035e-07, -1.0, -2.476e-07, -4.49e-07, -1.0, -3.132e-07, -2.929e-08, -1.0, 0.0, -1.035e-07, -1.0, -2.476e-07, -1.643e-08, -1.0, 1.139e-08, 0.0, 0.0, -1.0, 0.0, 0.0, -1.0, 0.0, 0.0, -1.0, 0.0, 0.0, -1.0, 0.0, 0.0, -1.0, 0.0, 0.0, -1.0, 0.0, 0.0, -1.0, 0.0, 0.0, -1.0, 1.011e-07, 1.0, 2.815e-07, 0.0, 1.0, 0.0, 0.0, 1.0, 0.0, 2.404e-07, 1.0, 5.952e-07, 0.0, 1.0, 2.009e-06, -7.989e-09, 1.0, 1.64e-06, 0.0, 1.0, 0.0, 1.011e-07, 1.0, 2.815e-07, -1.905e-08, 1.0, 1.477e-07, 2.404e-07, 1.0, 5.952e-07, -7.989e-09, 1.0, 1.64e-06, -1.905e-08, 1.0, 1.477e-07, 1.011e-07, 1.0, 2.815e-07, 4.473e-07, 1.0, 3.873e-07, 1.011e-07, 1.0, 2.815e-07, 0.0, 1.0, 9.114e-08, 2.404e-07, 1.0, 5.952e-07, 1.011e-07, 1.0, 2.815e-07, 4.473e-07, 1.0, 3.873e-07, 3.075e-07, 1.0, 1.334e-06, 0.0, 1.0, 2.019e-06, 2.404e-07, 1.0, 5.952e-07, 3.075e-07, 1.0, 1.334e-06, 0.0, 1.0, 9.114e-08, 1.011e-07, 1.0, 2.815e-07, 0.0, 1.0, 0.0, -1.0, 0.0, 0.0, -1.0, 0.0, 0.0, -1.0, 0.0, 0.0, -1.0, 0.0, 0.0, 1.0, 0.0, 0.0, 1.0, 0.0, 0.0, 1.0, 0.0, 0.0, 1.0, 0.0, 0.0, -1.0, 0.0, 0.0, -1.0, 0.0, 0.0, -1.0, 0.0, 0.0, -1.0, 0.0, 0.0, 0.617, 0.0, -0.7869, 0.617, 0.0, -0.7869, 0.617, 0.0, -0.7869, 0.617, 0.0, -0.7869, -0.3628, 0.0, -0.9319, -0.3628, 0.0, -0.9319, -0.3628, 0.0, -0.9319, -0.3628, 0.0, -0.9319, -0.379, 0.0, 0.9254, -0.379, 0.0, 0.9254, -0.379, 0.0, 0.9254, -0.379, 0.0, 0.9254, 0.5619, 0.0, 0.8272, 0.5619, 0.0, 0.8272, 0.5619, 0.0, 0.8272, 0.5619, 0.0, 0.8272, 1.0, 0.0, 0.0, 1.0, 0.0, 0.0, 1.0, 0.0, 0.0, 1.0, 0.0, 0.0])] * 3)])
me_board_8mesh = bpy.data.meshes.new('Board_8Mesh')
me_board_8mesh.from_pydata([(1.733, 0.1302, 1.778), (-1.733, 0.1302, 1.778), (1.733, 0.04133, 1.778), (-1.733, 0.04133, 1.778), (1.733, 0.04133, 1.35), (-1.733, 0.04133, 1.35), (1.733, 0.1302, 1.35), (-1.733, 0.1302, 1.35), (1.733, 0.04133, 1.411), (-1.733, 0.04133, 1.411), (-1.733, 0.1302, 1.411), (1.733, 0.1302, 1.411), (1.57, 0.04133, 1.489), (-1.515, 0.04133, 1.489), (-1.515, 0.1302, 1.489), (1.57, 0.1302, 1.489), (1.733, 0.04133, 1.581), (-1.733, 0.04133, 1.581), (-1.733, 0.1302, 1.581), (1.733, 0.1302, 1.581), (1.733, 0.04133, 1.617), (-1.733, 0.04133, 1.641), (-1.733, 0.1302, 1.641), (1.733, 0.1302, 1.617), (1.556, 0.04133, 1.641), (1.556, 0.1302, 1.641), (1.733, 0.04133, 1.676), (-1.567, 0.04133, 1.676), (-1.567, 0.1302, 1.676), (1.733, 0.1302, 1.676), (1.733, 0.04133, 1.701), (-1.567, 0.04133, 1.701), (-1.567, 0.1302, 1.701), (1.733, 0.1302, 1.701), (1.733, 0.04133, 1.753), (-1.733, 0.04133, 1.725), (-1.733, 0.1302, 1.725), (1.733, 0.1302, 1.753), (1.674, 0.04133, 1.725), (1.674, 0.1302, 1.725)], [], [(2, 0, 1, 3), (4, 8, 9, 5), (9, 8, 12, 13), (13, 12, 16, 17), (21, 17, 16, 20), (24, 21, 20), (27, 21, 24, 26), (27, 26, 30, 31), (34, 35, 38), (34, 2, 3, 35), (38, 35, 31, 30), (6, 4, 5, 7), (6, 7, 10, 11), (15, 11, 10, 14), (18, 19, 15, 14), (19, 18, 22, 23), (23, 22, 25), (29, 25, 22, 28), (32, 33, 29, 28), (39, 36, 37), (36, 1, 0, 37), (36, 39, 33, 32), (7, 5, 9, 10), (6, 11, 8, 4), (10, 9, 13, 14), (12, 8, 11, 15), (13, 17, 18, 14), (19, 16, 12, 15), (17, 21, 22, 18), (20, 16, 19, 23), (24, 20, 23, 25), (27, 28, 22, 21), (29, 26, 24, 25), (27, 31, 32, 28), (33, 30, 26, 29), (37, 34, 38, 39), (1, 36, 35, 3), (34, 37, 0, 2), (32, 31, 35, 36), (38, 30, 33, 39)])
me_board_8mesh.polygons.foreach_set('use_smooth', [True] * 40)
_k = set([(0, 1), (0, 2), (0, 37), (1, 3), (1, 36), (2, 3), (2, 34), (3, 35), (4, 5), (4, 6), (4, 8), (5, 7), (5, 9), (6, 7), (6, 11), (7, 10), (8, 11), (8, 12), (9, 10), (9, 13), (10, 14), (11, 15), (12, 15), (12, 16), (13, 14), (13, 17), (14, 18), (15, 19), (16, 19), (16, 20), (17, 18), (17, 21), (18, 22), (19, 23), (20, 23), (20, 24), (21, 22), (21, 27), (22, 28), (23, 25), (24, 25), (24, 26), (25, 29), (26, 29), (26, 30), (27, 28), (27, 31), (28, 32), (29, 33), (30, 33), (30, 38), (31, 32), (31, 35), (32, 36), (33, 39), (34, 37), (34, 38), (35, 36), (37, 39), (38, 39)])
me_board_8mesh.attributes.new('sharp_edge', 'BOOLEAN', 'EDGE').data.foreach_set('value', [ (min(e.vertices), max(e.vertices)) in _k for e in me_board_8mesh.edges])
_uv = me_board_8mesh.uv_layers.new(name='UVChannel_1')
_uv.uv.foreach_set('vector', [0.1437, 0.9587, 0.1437, 0.955, 0.2848, 0.9551, 0.2848, 0.9587, 0.9036, 0.005861, 0.9061, 0.005861, 0.9061, 0.147, 0.9036, 0.147, 0.9061, 0.147, 0.9061, 0.005861, 0.9093, 0.01251, 0.9093, 0.1381, 0.9093, 0.1381, 0.9093, 0.01251, 0.913, 0.00586, 0.913, 0.147, 0.9155, 0.147, 0.913, 0.147, 0.913, 0.00586, 0.9145, 0.00586, 0.9155, 0.01306, 0.9155, 0.147, 0.9145, 0.00586, 0.9169, 0.1402, 0.9155, 0.147, 0.9155, 0.01306, 0.9169, 0.00586, 0.9169, 0.1402, 0.9169, 0.00586, 0.9179, 0.00586, 0.9179, 0.1402, 0.92, 0.005859, 0.9189, 0.147, 0.9189, 0.008261, 0.92, 0.005859, 0.921, 0.005859, 0.921, 0.147, 0.9189, 0.147, 0.9189, 0.008261, 0.9189, 0.147, 0.9179, 0.1402, 0.9179, 0.00586, 0.7486, 0.9756, 0.7486, 0.972, 0.8897, 0.972, 0.8897, 0.9756, 0.8869, 0.5475, 0.8869, 0.4064, 0.8894, 0.4064, 0.8893, 0.5475, 0.8925, 0.5408, 0.8893, 0.5475, 0.8894, 0.4064, 0.8925, 0.4153, 0.8963, 0.4064, 0.8962, 0.5475, 0.8925, 0.5408, 0.8925, 0.4153, 0.8962, 0.5475, 0.8963, 0.4064, 0.8987, 0.4064, 0.8977, 0.5475, 0.8977, 0.5475, 0.8987, 0.4064, 0.8987, 0.5403, 0.9001, 0.5475, 0.8987, 0.5403, 0.8987, 0.4064, 0.9001, 0.4131, 0.9011, 0.4131, 0.9011, 0.5475, 0.9001, 0.5475, 0.9001, 0.4131, 0.9021, 0.5451, 0.9021, 0.4064, 0.9033, 0.5475, 0.9021, 0.4064, 0.9043, 0.4064, 0.9043, 0.5475, 0.9033, 0.5475, 0.9021, 0.4064, 0.9021, 0.5451, 0.9011, 0.5475, 0.9011, 0.4131, 0.3257, 0.9551, 0.3257, 0.9587, 0.3232, 0.9587, 0.3232, 0.9551, 0.7486, 0.9756, 0.7462, 0.9756, 0.7462, 0.972, 0.7486, 0.972, 0.3232, 0.9551, 0.3232, 0.9587, 0.3138, 0.9587, 0.3138, 0.9551, 0.7388, 0.972, 0.7462, 0.972, 0.7462, 0.9756, 0.7388, 0.9756, 0.3138, 0.9587, 0.3041, 0.9587, 0.3041, 0.9551, 0.3138, 0.9551, 0.7312, 0.9756, 0.7312, 0.972, 0.7388, 0.972, 0.7388, 0.9756, 0.3041, 0.9587, 0.3017, 0.9587, 0.3017, 0.9551, 0.3041, 0.9551, 0.7297, 0.972, 0.7312, 0.972, 0.7312, 0.9756, 0.7297, 0.9756, 0.7224, 0.972, 0.7297, 0.972, 0.7297, 0.9756, 0.7224, 0.9756, 0.2948, 0.9587, 0.2948, 0.9551, 0.3017, 0.9551, 0.3017, 0.9587, 0.7151, 0.9756, 0.7151, 0.972, 0.7224, 0.972, 0.7224, 0.9756, 0.2948, 0.9587, 0.2938, 0.9587, 0.2938, 0.9551, 0.2948, 0.9551, 0.7141, 0.9756, 0.7141, 0.972, 0.7151, 0.972, 0.7151, 0.9756, 0.7088, 0.9756, 0.7088, 0.972, 0.7115, 0.972, 0.7115, 0.9756, 0.2848, 0.9551, 0.2869, 0.9551, 0.2869, 0.9587, 0.2848, 0.9587, 0.7088, 0.972, 0.7088, 0.9756, 0.7078, 0.9756, 0.7078, 0.972, 0.2938, 0.9551, 0.2938, 0.9587, 0.2869, 0.9587, 0.2869, 0.9551, 0.7115, 0.972, 0.7141, 0.972, 0.7141, 0.9756, 0.7115, 0.9756])
me_board_8mesh.materials.append(mat_initialshadinggroup)
me_board_8mesh.use_remesh_fix_poles = True
me_board_8mesh.use_remesh_preserve_attributes = False
me_board_8mesh.update()
me_board_8mesh.normals_split_custom_set([tuple(v) for v in zip(*[iter([0.0, 0.0, 1.0, 0.0, 0.0, 1.0, 0.0, 0.0, 1.0, 0.0, 0.0, 1.0, 0.0, -1.0, 7.045e-08, 0.0, -1.0, 6.789e-08, 0.0, -1.0, 6.837e-08, 0.0, -1.0, 7.045e-08, 0.0, -1.0, 6.837e-08, 0.0, -1.0, 6.789e-08, 0.0, -1.0, 5.412e-08, 0.0, -1.0, 5.411e-08, 0.0, -1.0, 5.411e-08, 0.0, -1.0, 5.412e-08, 0.0, -1.0, 1.216e-08, 0.0, -1.0, 9.997e-09, 0.0, -1.0, 1.65e-08, 0.0, -1.0, 9.997e-09, 0.0, -1.0, 1.216e-08, 0.0, -1.0, 0.0, 0.0, -1.0, 6.974e-08, 0.0, -1.0, 1.65e-08, 0.0, -1.0, 0.0, 0.0, -1.0, 9.176e-08, 0.0, -1.0, 1.65e-08, 0.0, -1.0, 6.974e-08, 0.0, -1.0, 1.561e-08, 0.0, -1.0, 9.176e-08, 0.0, -1.0, 1.561e-08, 0.0, -1.0, -3.662e-08, 0.0, -1.0, -1.225e-07, 2.65e-10, -1.0, 1.535e-07, 3.095e-10, -1.0, 8.698e-08, 0.0, -1.0, 5.655e-08, 2.65e-10, -1.0, 1.535e-07, 3.393e-10, -1.0, 1.107e-07, 3.393e-10, -1.0, 1.107e-07, 3.095e-10, -1.0, 8.698e-08, 0.0, -1.0, 5.655e-08, 3.095e-10, -1.0, 8.698e-08, 0.0, -1.0, -1.225e-07, 0.0, -1.0, -3.662e-08, 0.0, 0.0, -1.0, 0.0, 0.0, -1.0, 0.0, 0.0, -1.0, 0.0, 0.0, -1.0, 0.0, 1.0, 0.0, 0.0, 1.0, 0.0, 0.0, 1.0, 1.57e-08, 0.0, 1.0, 1.938e-08, 0.0, 1.0, -5.265e-08, 0.0, 1.0, 1.938e-08, 0.0, 1.0, 1.57e-08, 0.0, 1.0, -5.305e-08, 0.0, 1.0, -3.999e-08, 0.0, 1.0, -4.865e-08, 0.0, 1.0, -5.265e-08, 0.0, 1.0, -5.305e-08, 0.0, 1.0, -4.865e-08, 0.0, 1.0, -3.999e-08, 0.0, 1.0, 8.376e-09, 0.0, 1.0, -5.652e-08, 0.0, 1.0, -5.652e-08, 0.0, 1.0, 8.376e-09, 0.0, 1.0, -3.287e-07, 0.0, 1.0, 1.071e-08, 0.0, 1.0, -3.287e-07, 0.0, 1.0, 8.376e-09, 0.0, 1.0, 6.292e-08, 0.0, 1.0, 2.449e-07, 0.0, 1.0, 7.323e-08, 0.0, 1.0, 1.071e-08, 0.0, 1.0, 6.292e-08, 0.0, 1.0, 1.889e-07, 0.0, 1.0, 3.102e-08, 0.0, 1.0, 0.0, 0.0, 1.0, 3.102e-08, 0.0, 1.0, 0.0, 0.0, 1.0, 0.0, 0.0, 1.0, 0.0, 0.0, 1.0, 3.102e-08, 0.0, 1.0, 1.889e-07, 0.0, 1.0, 7.323e-08, 0.0, 1.0, 2.449e-07, -1.0, 0.0, 0.0, -1.0, 0.0, 0.0, -1.0, 0.0, 0.0, -1.0, 0.0, 0.0, 1.0, 0.0, 0.0, 1.0, 0.0, 0.0, 1.0, 0.0, 0.0, 1.0, 0.0, 0.0, -0.3338, 0.0, 0.9427, -0.3338, 0.0, 0.9427, -0.3338, 0.0, 0.9427, -0.3338, 0.0, 0.9427, 0.4282, 0.0, 0.9037, 0.4282, 0.0, 0.9037, 0.4282, 0.0, 0.9037, 0.4282, 0.0, 0.9037, -0.3888, 0.0, -0.9213, -0.3888, 0.0, -0.9213, -0.3888, 0.0, -0.9213, -0.3888, 0.0, -0.9213, 0.4917, 0.0, -0.8708, 0.4917, 0.0, -0.8708, 0.4917, 0.0, -0.8708, 0.4917, 0.0, -0.8708, -1.0, 0.0, 0.0, -1.0, 0.0, 0.0, -1.0, 0.0, 0.0, -1.0, 0.0, 0.0, 1.0, 0.0, 0.0, 1.0, 0.0, 0.0, 1.0, 0.0, 0.0, 1.0, 0.0, 0.0, 0.136, 0.0, 0.9907, 0.136, 0.0, 0.9907, 0.136, 0.0, 0.9907, 0.136, 0.0, 0.9907, -0.2068, 0.0, 0.9784, -0.2068, 0.0, 0.9784, -0.2068, 0.0, 0.9784, -0.2068, 0.0, 0.9784, 0.1946, 0.0, -0.9809, 0.1946, 0.0, -0.9809, 0.1946, 0.0, -0.9809, 0.1946, 0.0, -0.9809, -1.0, 0.0, 0.0, -1.0, 0.0, 0.0, -1.0, 0.0, 0.0, -1.0, 0.0, 0.0, 1.0, 0.0, 0.0, 1.0, 0.0, 0.0, 1.0, 0.0, 0.0, 1.0, 0.0, 0.0, 0.4362, 0.0, -0.8999, 0.4362, 0.0, -0.8999, 0.4362, 0.0, -0.8999, 0.4362, 0.0, -0.8999, -1.0, 0.0, 0.0, -1.0, 0.0, 0.0, -1.0, 0.0, 0.0, -1.0, 0.0, 0.0, 1.0, 0.0, 0.0, 1.0, 0.0, 0.0, 1.0, 0.0, 0.0, 1.0, 0.0, 0.0, -0.1419, 0.0, -0.9899, -0.1419, 0.0, -0.9899, -0.1419, 0.0, -0.9899, -0.1419, 0.0, -0.9899, 0.3742, 0.0, 0.9273, 0.3742, 0.0, 0.9273, 0.3742, 0.0, 0.9273, 0.3742, 0.0, 0.9273])] * 3)])
me_board_9mesh = bpy.data.meshes.new('Board_9Mesh')
me_board_9mesh.from_pydata([(-1.733, 0.1302, 2.402), (-1.733, 0.04133, 2.402), (-1.618, 0.04133, 1.974), (-1.733, 0.04133, 2.09), (-1.733, 0.1302, 2.09), (-1.618, 0.1302, 1.974), (-1.543, 0.1302, 2.402), (-1.543, 0.04133, 2.402), (1.733, 0.04133, 2.324), (-1.733, 0.04133, 2.345), (-1.733, 0.1302, 2.345), (1.733, 0.1302, 2.324), (1.733, 0.1302, 2.075), (-1.733, 0.1302, 2.164), (-1.733, 0.04133, 2.164), (1.733, 0.04133, 2.075), (1.481, 0.04133, 2.204), (-1.609, 0.04133, 2.258), (-1.609, 0.1302, 2.258), (1.481, 0.1302, 2.204), (1.733, 0.1302, 2.342), (1.673, 0.1302, 2.402), (1.733, 0.04133, 2.342), (1.673, 0.04133, 2.402), (1.733, 0.04133, 2.034), (1.673, 0.04133, 1.974), (1.733, 0.1302, 2.034), (1.673, 0.1302, 1.974)], [], [(7, 23, 21, 6), (6, 0, 1, 7), (14, 2, 17), (2, 15, 16, 17), (9, 7, 1), (2, 14, 3), (15, 25, 24), (16, 8, 7, 17), (17, 7, 9), (8, 23, 7), (15, 2, 25), (22, 23, 8), (2, 5, 27, 25), (12, 5, 18, 19), (18, 5, 13), (6, 10, 0), (11, 21, 20), (13, 5, 4), (10, 6, 18), (18, 6, 11, 19), (12, 27, 5), (26, 27, 12), (11, 6, 21), (14, 17, 18, 13), (15, 12, 19, 16), (4, 5, 2, 3), (0, 10, 9, 1), (11, 20, 22, 8), (14, 13, 4, 3), (24, 26, 12, 15), (18, 17, 9, 10), (11, 8, 16, 19), (20, 21, 23, 22), (24, 25, 27, 26)])
me_board_9mesh.polygons.foreach_set('use_smooth', [True] * 34)
_k = set([(0, 1), (0, 6), (0, 10), (1, 7), (1, 9), (2, 3), (2, 5), (2, 25), (3, 4), (3, 14), (4, 5), (4, 13), (5, 27), (6, 21), (7, 23), (8, 11), (8, 16), (8, 22), (9, 10), (9, 17), (10, 18), (11, 19), (11, 20), (12, 15), (12, 19), (12, 26), (13, 14), (13, 18), (14, 17), (15, 16), (15, 24), (16, 19), (17, 18), (20, 21), (20, 22), (21, 23), (22, 23), (24, 25), (24, 26), (25, 27), (26, 27)])
me_board_9mesh.attributes.new('sharp_edge', 'BOOLEAN', 'EDGE').data.foreach_set('value', [ (min(e.vertices), max(e.vertices)) in _k for e in me_board_9mesh.edges])
_uv = me_board_9mesh.uv_layers.new(name='UVChannel_1')
_uv.uv.foreach_set('vector', [0.9753, 0.3086, 0.9753, 0.1777, 0.9789, 0.1777, 0.979, 0.3086, 0.979, 0.3086, 0.979, 0.3164, 0.9754, 0.3164, 0.9753, 0.3086, 0.9559, 0.8517, 0.9636, 0.8564, 0.9521, 0.8568, 0.9636, 0.8564, 0.9595, 0.9928, 0.9542, 0.9825, 0.9521, 0.8568, 0.9485, 0.8517, 0.9462, 0.8595, 0.9462, 0.8517, 0.9636, 0.8564, 0.9559, 0.8517, 0.9589, 0.8517, 0.9595, 0.9928, 0.9636, 0.9904, 0.9611, 0.9928, 0.9542, 0.9825, 0.9493, 0.9928, 0.9462, 0.8595, 0.9521, 0.8568, 0.9521, 0.8568, 0.9462, 0.8595, 0.9485, 0.8517, 0.9493, 0.9928, 0.9462, 0.9904, 0.9462, 0.8595, 0.9595, 0.9928, 0.9636, 0.8564, 0.9636, 0.9904, 0.9486, 0.9928, 0.9462, 0.9904, 0.9493, 0.9928, 0.9726, 0.005859, 0.9762, 0.00586, 0.9762, 0.1398, 0.9725, 0.1398, 0.4496, 0.8873, 0.3132, 0.8914, 0.3136, 0.8799, 0.4393, 0.882, 0.3136, 0.8799, 0.3132, 0.8914, 0.3085, 0.8837, 0.3163, 0.874, 0.3085, 0.8763, 0.3085, 0.874, 0.4496, 0.8772, 0.4472, 0.874, 0.4496, 0.8764, 0.3085, 0.8837, 0.3132, 0.8914, 0.3085, 0.8867, 0.3085, 0.8763, 0.3163, 0.874, 0.3136, 0.8799, 0.3136, 0.8799, 0.3163, 0.874, 0.4496, 0.8772, 0.4393, 0.882, 0.4496, 0.8873, 0.4472, 0.8914, 0.3132, 0.8914, 0.4496, 0.8889, 0.4472, 0.8914, 0.4496, 0.8873, 0.4496, 0.8772, 0.3163, 0.874, 0.4472, 0.874, 0.9754, 0.3312, 0.9754, 0.3249, 0.979, 0.3249, 0.979, 0.3312, 0.9725, 0.1449, 0.9762, 0.1449, 0.9762, 0.1565, 0.9725, 0.1565, 0.979, 0.3342, 0.979, 0.3408, 0.9754, 0.3408, 0.9754, 0.3342, 0.979, 0.3164, 0.979, 0.3187, 0.9754, 0.3187, 0.9754, 0.3164, 0.9762, 0.1679, 0.9762, 0.1686, 0.9725, 0.1686, 0.9725, 0.1679, 0.9754, 0.3312, 0.979, 0.3312, 0.979, 0.3342, 0.9754, 0.3342, 0.9725, 0.1433, 0.9762, 0.1433, 0.9762, 0.1449, 0.9725, 0.1449, 0.979, 0.3249, 0.9754, 0.3249, 0.9754, 0.3187, 0.979, 0.3187, 0.9762, 0.1679, 0.9725, 0.1679, 0.9725, 0.1565, 0.9762, 0.1565, 0.9762, 0.1686, 0.9762, 0.1721, 0.9725, 0.1721, 0.9725, 0.1686, 0.9725, 0.1433, 0.9725, 0.1398, 0.9762, 0.1398, 0.9762, 0.1433])
me_board_9mesh.materials.append(mat_initialshadinggroup)
me_board_9mesh.use_remesh_fix_poles = True
me_board_9mesh.use_remesh_preserve_attributes = False
me_board_9mesh.update()
me_board_9mesh.normals_split_custom_set([tuple(v) for v in zip(*[iter([0.0, 0.0, 1.0, 0.0, 0.0, 1.0, 0.0, 0.0, 1.0, 0.0, 0.0, 1.0, 0.0, 0.0, 1.0, 0.0, 0.0, 1.0, 0.0, 0.0, 1.0, 0.0, 0.0, 1.0, -1.586e-08, -1.0, 2.934e-08, -6.326e-09, -1.0, 3.937e-08, -4.783e-09, -1.0, 5.844e-08, -6.326e-09, -1.0, 3.937e-08, 1.636e-08, -1.0, 5.508e-08, 2.621e-10, -1.0, 5.642e-08, -4.783e-09, -1.0, 5.844e-08, -7.389e-09, -1.0, 3.246e-08, -4.657e-09, -1.0, 6.415e-08, 0.0, -1.0, 0.0, -6.326e-09, -1.0, 3.937e-08, -1.586e-08, -1.0, 2.934e-08, -6.456e-08, -1.0, 0.0, 1.636e-08, -1.0, 5.508e-08, 6.565e-09, -1.0, 8.017e-08, 6.207e-08, -1.0, 0.0, 2.621e-10, -1.0, 5.642e-08, -2.017e-08, -1.0, 1.577e-08, -4.657e-09, -1.0, 6.415e-08, -4.783e-09, -1.0, 5.844e-08, -4.783e-09, -1.0, 5.844e-08, -4.657e-09, -1.0, 6.415e-08, -7.389e-09, -1.0, 3.246e-08, -2.017e-08, -1.0, 1.577e-08, -3.405e-09, -1.0, 0.0, -4.657e-09, -1.0, 6.415e-08, 1.636e-08, -1.0, 5.508e-08, -6.326e-09, -1.0, 3.937e-08, 6.565e-09, -1.0, 8.017e-08, -6.207e-08, -1.0, 0.0, -3.405e-09, -1.0, 0.0, -2.017e-08, -1.0, 1.577e-08, 0.0, 0.0, -1.0, 0.0, 0.0, -1.0, 0.0, 0.0, -1.0, 0.0, 0.0, -1.0, 6.311e-10, 1.0, 0.0, -1.852e-08, 1.0, 0.0, -1.348e-08, 1.0, -3.19e-08, 1.859e-09, 1.0, -6.917e-08, -1.348e-08, 1.0, -3.19e-08, -1.852e-08, 1.0, 0.0, -6.176e-08, 1.0, 0.0, 7.225e-10, 1.0, -8.718e-08, 0.0, 1.0, 0.0, 0.0, 1.0, 0.0, 2.655e-10, 1.0, -3.204e-08, 0.0, 1.0, 0.0, 0.0, 1.0, 0.0, -6.176e-08, 1.0, 0.0, -1.852e-08, 1.0, 0.0, 0.0, 1.0, 0.0, 0.0, 1.0, 0.0, 7.225e-10, 1.0, -8.718e-08, -1.348e-08, 1.0, -3.19e-08, -1.348e-08, 1.0, -3.19e-08, 7.225e-10, 1.0, -8.718e-08, 2.655e-10, 1.0, -3.204e-08, 1.859e-09, 1.0, -6.917e-08, 6.311e-10, 1.0, 0.0, 0.0, 1.0, 0.0, -1.852e-08, 1.0, 0.0, 0.0, 1.0, 0.0, 0.0, 1.0, 0.0, 6.311e-10, 1.0, 0.0, 2.655e-10, 1.0, -3.204e-08, 7.225e-10, 1.0, -8.718e-08, 0.0, 1.0, 0.0, -0.6036, 0.0, 0.7973, -0.6036, 0.0, 0.7973, -0.6036, 0.0, 0.7973, -0.6036, 0.0, 0.7973, 0.4541, 0.0, 0.8909, 0.4541, 0.0, 0.8909, 0.4541, 0.0, 0.8909, 0.4541, 0.0, 0.8909, -0.7071, 0.0, -0.7071, -0.7071, 0.0, -0.7071, -0.7071, 0.0, -0.7071, -0.7071, 0.0, -0.7071, -1.0, 0.0, 0.0, -1.0, 0.0, 0.0, -1.0, 0.0, 0.0, -1.0, 0.0, 0.0, 1.0, 0.0, 0.0, 1.0, 0.0, 0.0, 1.0, 0.0, 0.0, 1.0, 0.0, 0.0, -1.0, 0.0, 0.0, -1.0, 0.0, 0.0, -1.0, 0.0, 0.0, -1.0, 0.0, 0.0, 1.0, 0.0, 0.0, 1.0, 0.0, 0.0, 1.0, 0.0, 0.0, 1.0, 0.0, 0.0, -0.575, 0.0, -0.8182, -0.575, 0.0, -0.8182, -0.575, 0.0, -0.8182, -0.575, 0.0, -0.8182, 0.4277, 0.0, -0.9039, 0.4277, 0.0, -0.9039, 0.4277, 0.0, -0.9039, 0.4277, 0.0, -0.9039, 0.7071, 0.0, 0.7071, 0.7071, 0.0, 0.7071, 0.7071, 0.0, 0.7071, 0.7071, 0.0, 0.7071, 0.7071, 0.0, -0.7071, 0.7071, 0.0, -0.7071, 0.7071, 0.0, -0.7071, 0.7071, 0.0, -0.7071])] * 3)])
me_board_10mesh = bpy.data.meshes.new('Board_10Mesh')
me_board_10mesh.from_pydata([(1.733, 0.1302, 3.026), (1.733, 0.04133, 3.026), (-1.733, 0.04133, 2.599), (-1.733, 0.1302, 2.599), (1.656, 0.04133, 2.915), (-1.733, 0.04133, 2.893), (-1.733, 0.1302, 2.893), (1.656, 0.1302, 2.915), (1.733, 0.1302, 2.765), (-1.602, 0.1302, 2.765), (-1.602, 0.04133, 2.765), (1.733, 0.04133, 2.765), (1.733, 0.04133, 2.982), (-1.733, 0.04133, 2.937), (-1.733, 0.1302, 2.937), (1.733, 0.1302, 2.982), (1.733, 0.04133, 2.682), (1.65, 0.04133, 2.599), (1.733, 0.1302, 2.682), (1.65, 0.1302, 2.599), (-1.733, 0.1302, 2.668), (-1.733, 0.04133, 2.668), (-1.644, 0.1302, 3.026), (-1.644, 0.04133, 3.026), (-1.213, 0.03787, 3.027), (1.213, 0.03787, 3.027)], [], [(23, 1, 0, 22), (4, 5, 10, 11), (12, 13, 5, 4), (2, 17, 16, 21), (23, 13, 12, 1), (10, 21, 16, 11), (3, 19, 17, 2), (8, 9, 6, 7), (15, 7, 6, 14), (15, 14, 22, 0), (8, 18, 20, 9), (3, 20, 18, 19), (5, 6, 9, 10), (8, 7, 4, 11), (18, 8, 11, 16), (14, 6, 5, 13), (4, 7, 15, 12), (10, 9, 20, 21), (1, 12, 15, 0), (17, 19, 18, 16), (20, 3, 2, 21), (22, 14, 13, 23)])
me_board_10mesh.polygons.foreach_set('use_smooth', [True] * 22)
_k = set([(0, 1), (0, 15), (0, 22), (1, 12), (1, 23), (2, 3), (2, 17), (2, 21), (3, 19), (3, 20), (4, 7), (4, 11), (4, 12), (5, 6), (5, 10), (5, 13), (6, 9), (6, 14), (7, 8), (7, 15), (8, 18), (9, 10), (9, 20), (10, 21), (11, 16), (12, 15), (13, 14), (13, 23), (14, 22), (16, 17), (16, 18), (17, 19), (18, 19), (20, 21), (22, 23)])
me_board_10mesh.attributes.new('sharp_edge', 'BOOLEAN', 'EDGE').data.foreach_set('value', [ (min(e.vertices), max(e.vertices)) in _k for e in me_board_10mesh.edges])
_uv = me_board_10mesh.uv_layers.new(name='UVChannel_1')
_uv.uv.foreach_set('vector', [0.1433, 0.9862, 0.005859, 0.9862, 0.005859, 0.9825, 0.1433, 0.9825, 0.9109, 0.5563, 0.91, 0.6942, 0.9048, 0.6889, 0.9048, 0.5531, 0.9136, 0.5531, 0.9118, 0.6942, 0.91, 0.6942, 0.9109, 0.5563, 0.898, 0.6942, 0.898, 0.5565, 0.9014, 0.5531, 0.9009, 0.6942, 0.9154, 0.6906, 0.9118, 0.6942, 0.9136, 0.5531, 0.9154, 0.5531, 0.9048, 0.6889, 0.9009, 0.6942, 0.9014, 0.5531, 0.9048, 0.5531, 0.3402, 0.9829, 0.4779, 0.9829, 0.4779, 0.9865, 0.3402, 0.9865, 0.8815, 0.8075, 0.8816, 0.6718, 0.8867, 0.6664, 0.8876, 0.8044, 0.8904, 0.8075, 0.8876, 0.8044, 0.8867, 0.6664, 0.8885, 0.6664, 0.8904, 0.8075, 0.8885, 0.6664, 0.8922, 0.67, 0.8921, 0.8075, 0.8815, 0.8075, 0.8781, 0.8075, 0.8776, 0.6664, 0.8816, 0.6718, 0.8748, 0.6664, 0.8776, 0.6664, 0.8781, 0.8075, 0.8748, 0.8041, 0.1503, 0.9862, 0.1503, 0.9825, 0.1577, 0.9825, 0.1577, 0.9862, 0.4861, 0.9829, 0.4929, 0.9829, 0.4929, 0.9865, 0.4861, 0.9865, 0.4827, 0.9829, 0.4861, 0.9829, 0.4861, 0.9865, 0.4827, 0.9865, 0.1485, 0.9825, 0.1503, 0.9825, 0.1503, 0.9862, 0.1485, 0.9862, 0.4929, 0.9865, 0.4929, 0.9829, 0.4971, 0.9829, 0.4971, 0.9865, 0.1577, 0.9862, 0.1577, 0.9825, 0.1644, 0.9825, 0.1644, 0.9862, 0.4989, 0.9865, 0.4971, 0.9865, 0.4971, 0.9829, 0.4989, 0.9829, 0.4779, 0.9865, 0.4779, 0.9829, 0.4827, 0.9829, 0.4827, 0.9865, 0.1644, 0.9825, 0.1672, 0.9825, 0.1672, 0.9862, 0.1644, 0.9862, 0.1433, 0.9825, 0.1485, 0.9825, 0.1485, 0.9862, 0.1433, 0.9862])
me_board_10mesh.materials.append(mat_initialshadinggroup)
me_board_10mesh.use_remesh_fix_poles = True
me_board_10mesh.use_remesh_preserve_attributes = False
me_board_10mesh.update()
me_board_10mesh.normals_split_custom_set([tuple(v) for v in zip(*[iter([0.0, 0.0, 1.0, 0.0, 0.0, 1.0, 0.0, 0.0, 1.0, 0.0, 0.0, 1.0, 3.561e-11, -1.0, 2.913e-08, 8.445e-11, -1.0, 2.119e-08, -1.313e-10, -1.0, 5.595e-08, -1.245e-10, -1.0, 5.478e-08, 5.931e-11, -1.0, 4.538e-08, 1.411e-10, -1.0, 2.149e-08, 8.445e-11, -1.0, 2.119e-08, 3.561e-11, -1.0, 2.913e-08, -1.029e-10, -1.0, 0.0, -1.029e-10, -1.0, 0.0, -9.239e-11, -1.0, 3.239e-08, -9.838e-11, -1.0, 1.394e-08, -9.732e-12, -1.0, 6.555e-08, 1.411e-10, -1.0, 2.149e-08, 5.931e-11, -1.0, 4.538e-08, -9.732e-12, -1.0, 6.555e-08, -1.313e-10, -1.0, 5.595e-08, -9.838e-11, -1.0, 1.394e-08, -9.239e-11, -1.0, 3.239e-08, -1.245e-10, -1.0, 5.478e-08, 0.0, 0.0, -1.0, 0.0, 0.0, -1.0, 0.0, 0.0, -1.0, 0.0, 0.0, -1.0, -8.349e-10, 1.0, -2.498e-08, -9.89e-10, 1.0, -2.177e-08, -1.248e-09, 1.0, -2.103e-07, -1.394e-09, 1.0, -1.712e-07, -2.642e-10, 1.0, -9.683e-08, -1.394e-09, 1.0, -1.712e-07, -1.248e-09, 1.0, -2.103e-07, -5.773e-10, 1.0, -2.116e-07, -2.642e-10, 1.0, -9.683e-08, -5.773e-10, 1.0, -2.116e-07, 0.0, 1.0, 0.0, 0.0, 1.0, 0.0, -8.349e-10, 1.0, -2.498e-08, 0.0, 1.0, -2.36e-08, 0.0, 1.0, -2.008e-09, -9.89e-10, 1.0, -2.177e-08, 0.0, 1.0, 1.43e-08, 0.0, 1.0, -2.008e-09, 0.0, 1.0, -2.36e-08, 0.0, 1.0, 1.43e-08, -0.6962, 0.0, -0.7179, -0.6962, 0.0, -0.7179, -0.6962, 0.0, -0.7179, -0.6962, 0.0, -0.7179, 0.9494, 7.426e-09, 0.3139, 0.8891, 0.0, 0.4578, 0.8891, 0.0, 0.4578, 0.9494, 4.688e-05, 0.3139, 1.0, 0.0, 0.0, 0.9494, 7.426e-09, 0.3139, 0.9494, 4.688e-05, 0.3139, 1.0, 0.0, 0.0, -1.0, 0.0, 0.0, -1.0, 0.0, 0.0, -1.0, 0.0, 0.0, -1.0, 0.0, 0.0, 0.6569, 0.0, -0.754, 0.6569, 0.0, -0.754, 0.6569, 0.0, -0.754, 0.6569, 0.0, -0.754, -0.5972, 0.0, 0.8021, -0.5972, 0.0, 0.8021, -0.5972, 0.0, 0.8021, -0.5972, 0.0, 0.8021, 1.0, 0.0, 0.0, 1.0, 0.0, 0.0, 1.0, 0.0, 0.0, 1.0, 0.0, 0.0, 0.7071, 0.0, -0.7071, 0.7071, 0.0, -0.7071, 0.7071, 0.0, -0.7071, 0.7071, 0.0, -0.7071, -1.0, 0.0, 0.0, -1.0, 0.0, 0.0, -1.0, 0.0, 0.0, -1.0, 0.0, 0.0, -0.7071, 0.0, 0.7071, -0.7071, 0.0, 0.7071, -0.7071, 0.0, 0.7071, -0.7071, 0.0, 0.7071])] * 3)])

# ---- objects
ob_beams = bpy.data.objects.new('Beams', me_beamsmesh)
ob_board_1 = bpy.data.objects.new('Board_1', me_board_1mesh)
ob_board_2 = bpy.data.objects.new('Board_2', me_board_2mesh)
ob_board_3 = bpy.data.objects.new('Board_3', me_board_3mesh)
ob_board_4 = bpy.data.objects.new('Board_4', me_board_4mesh)
ob_board_5 = bpy.data.objects.new('Board_5', me_board_5mesh)
ob_board_6 = bpy.data.objects.new('Board_6', me_board_6mesh)
ob_board_7 = bpy.data.objects.new('Board_7', me_board_7mesh)
ob_board_8 = bpy.data.objects.new('Board_8', me_board_8mesh)
ob_board_9 = bpy.data.objects.new('Board_9', me_board_9mesh)
ob_board_10 = bpy.data.objects.new('Board_10', me_board_10mesh)

# ---- transforms, parenting, visibility, modifiers, constraints
ob_beams.location = (0.0, 0.0, 0.0)
ob_beams.rotation_euler = (1.571, -0.0, 0.0)
ob_beams.color = (0.8, 0.8, 0.8, 1.0)
ob_board_1.location = (0.0, 0.0, 0.0)
ob_board_1.rotation_euler = (1.571, -0.0, 0.0)
ob_board_1.color = (0.8, 0.8, 0.8, 1.0)
ob_board_2.location = (0.0, 0.0, 0.0)
ob_board_2.rotation_euler = (1.571, -0.0, 0.0)
ob_board_2.color = (0.8, 0.8, 0.8, 1.0)
ob_board_3.location = (0.0, 0.0, 0.0)
ob_board_3.rotation_euler = (1.571, -0.0, 0.0)
ob_board_3.color = (0.8, 0.8, 0.8, 1.0)
ob_board_4.location = (0.0, 0.0, 0.0)
ob_board_4.rotation_euler = (1.571, -0.0, 0.0)
ob_board_4.color = (0.8, 0.8, 0.8, 1.0)
ob_board_5.location = (0.0, 0.0, 0.0)
ob_board_5.rotation_euler = (1.571, -0.0, 0.0)
ob_board_5.color = (0.8, 0.8, 0.8, 1.0)
ob_board_6.location = (0.0, 0.0, 0.0)
ob_board_6.rotation_euler = (1.571, -0.0, 0.0)
ob_board_6.color = (0.8, 0.8, 0.8, 1.0)
ob_board_7.location = (0.0, 0.0, 0.0)
ob_board_7.rotation_euler = (1.571, -0.0, 0.0)
ob_board_7.color = (0.8, 0.8, 0.8, 1.0)
ob_board_8.location = (0.0, 0.0, 0.0)
ob_board_8.rotation_euler = (1.571, -0.0, 0.0)
ob_board_8.color = (0.8, 0.8, 0.8, 1.0)
ob_board_9.location = (0.0, 0.0, 0.0)
ob_board_9.rotation_euler = (1.571, -0.0, 0.0)
ob_board_9.color = (0.8, 0.8, 0.8, 1.0)
ob_board_10.location = (0.0, 0.0, 0.0)
ob_board_10.rotation_euler = (1.571, -0.0, 0.0)
ob_board_10.color = (0.8, 0.8, 0.8, 1.0)

# ---- collection membership
col_collection.objects.link(ob_beams)
col_collection.objects.link(ob_board_1)
col_collection.objects.link(ob_board_2)
col_collection.objects.link(ob_board_3)
col_collection.objects.link(ob_board_4)
col_collection.objects.link(ob_board_5)
col_collection.objects.link(ob_board_6)
col_collection.objects.link(ob_board_7)
col_collection.objects.link(ob_board_8)
col_collection.objects.link(ob_board_9)
col_collection.objects.link(ob_board_10)

# ---- scene / render settings (as saved in the file)
scene.frame_start = 1; scene.frame_end = 841; scene.frame_set(0)
scene.render.engine = 'BLENDER_EEVEE_NEXT'
scene.cycles.use_denoising = False
scene.cycles.samples = 128
scene.cycles.sampling_pattern = 'TABULATED_SOBOL'
scene.cycles.use_adaptive_sampling = False
scene.cycles.use_light_tree = False
scene.view_settings.view_transform = 'Filmic'
bpy.context.view_layer.update()

# ---- added for rendering (the .blend has no active camera and no usable light): camera, sun
cam_auto = bpy.data.cameras.new('AutoCamera')
cam_auto.lens = 50.0
cam_auto.sensor_width = 36.0
cam_auto.clip_end = 1000.0
ob_auto_camera = bpy.data.objects.new('AutoCamera', cam_auto)
scene.collection.objects.link(ob_auto_camera)
ob_auto_camera.location = (6.45933, -7.75119, 5.16746)
ob_auto_camera.rotation_euler = (1.09748, -7.21219e-08, 0.694738)
scene.camera = ob_auto_camera
light_auto_sun = bpy.data.lights.new('AutoSun', 'SUN')
light_auto_sun.energy = 3.0
light_auto_sun.angle = 0.0523599
ob_auto_sun = bpy.data.objects.new('AutoSun', light_auto_sun)
scene.collection.objects.link(ob_auto_sun)
ob_auto_sun.rotation_euler = (0.872665, 0.174533, 0.523599)
bpy.context.view_layer.update()
